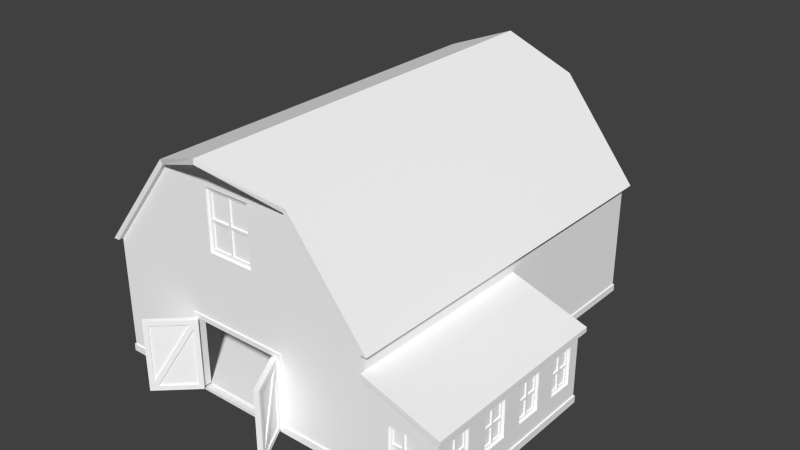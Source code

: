 # Source: Barn.blend  (saved by Blender 2.75.0; exported with 4.5.12 LTS)
import bpy
from mathutils import Matrix  # noqa: F401  (used for matrix-valued properties, if any)

bpy.ops.wm.read_factory_settings(use_empty=True)
scene = bpy.context.scene
scene.name = 'Scene'

# ---- collections
col_collection_1 = bpy.data.collections.new('Collection 1'); scene.collection.children.link(col_collection_1)

# ---- materials (node trees are filled in below, after node groups)
mat_color_000 = bpy.data.materials.new('Color_000')
mat_color_000.alpha_threshold = 0.0
mat_color_000.use_transparent_shadow = False
mat_color_000.diffuse_color = (1.0, 1.0, 1.0, 1.0)
mat_color_000.roughness = 0.5
mat_edge_color255255255255 = bpy.data.materials.new('edge_color255255255255')
mat_edge_color255255255255.alpha_threshold = 0.0
mat_edge_color255255255255.use_transparent_shadow = False
mat_edge_color255255255255.roughness = 0.5
mat_edge_color000255 = bpy.data.materials.new('edge_color000255')
mat_edge_color000255.alpha_threshold = 0.0
mat_edge_color000255.use_transparent_shadow = False
mat_edge_color000255.roughness = 0.5
mat_translucent_glass_blue = bpy.data.materials.new('Translucent_Glass_Blue')
mat_translucent_glass_blue.alpha_threshold = 0.0
mat_translucent_glass_blue.use_transparent_shadow = False
mat_translucent_glass_blue.diffuse_color = (0.4219, 0.6287, 1.0, 1.0)
mat_translucent_glass_blue.roughness = 0.5
mat_material = bpy.data.materials.new('material')
mat_material.alpha_threshold = 0.0
mat_material.use_transparent_shadow = False
mat_material.diffuse_color = (1.0, 1.0, 1.0, 1.0)
mat_material.roughness = 0.5

# ---- material node trees

# ---- world
world_world = bpy.data.worlds.new('World'); scene.world = world_world
world_world.color = (0.05088, 0.05088, 0.05088)
world_world.use_sun_shadow = False
world_world.sun_shadow_jitter_overblur = 0.0
world_world.cycles.sampling_method = 'MANUAL'
world_world.cycles.sample_map_resolution = 256

# ---- meshes
me_id15 = bpy.data.meshes.new('ID15')
me_id15.from_pydata([(159.6, 72.79, 11.81), (594.7, 129.9, 70.87), (594.7, 94.45, 70.87), (596.6, 110.2, 74.8), (594.7, 110.2, 74.8), (596.6, 110.2, 100.4), (594.7, 94.45, 74.8), (596.6, 94.45, 100.4), (594.7, 94.45, 100.4), (594.7, 129.9, 100.4), (594.7, 110.2, 100.4), (594.7, 366.1, 100.4), (594.7, 346.4, 100.4), (594.7, 330.7, 74.8), (594.7, 208.6, 70.87), (594.7, 192.9, 45.28), (594.7, 192.9, 70.87), (594.7, 208.6, 45.28), (596.6, 114.1, 100.4), (596.6, 129.9, 45.28), (596.6, 94.45, 74.8), (596.6, 133.8, 41.34), (596.6, 90.51, 104.3), (596.6, 110.2, 45.28), (600.6, 133.8, 41.34), (596.6, 90.51, 41.34), (600.6, 90.51, 41.34), (596.6, 133.8, 104.3), (600.6, 133.8, 104.3), (596.6, 129.9, 70.87), (594.7, 114.1, 70.87), (596.6, 114.1, 70.87), (594.7, 114.1, 45.28), (594.7, 129.9, 45.28), (596.6, 114.1, 45.28), (594.7, 208.6, 74.8), (594.7, 192.9, 100.4), (594.7, 173.2, 45.28), (594.7, 173.2, 70.87), (594.7, 188.9, 70.87), (594.7, 208.6, 100.4), (596.6, 208.6, 100.4), (596.6, 208.6, 74.8), (596.6, 192.9, 74.8), (594.7, 192.9, 74.8), (594.7, 188.9, 100.4), (596.6, 188.9, 74.8), (594.7, 173.2, 74.8), (594.7, 188.9, 74.8), (596.6, 173.2, 74.8), (596.6, 173.2, 100.4), (596.6, 173.2, 70.87), (596.6, 173.2, 45.28), (594.7, 188.9, 45.28), (594.7, 346.4, 70.87), (594.7, 330.7, 70.87), (596.6, 350.4, 100.4), (594.7, 350.4, 74.8), (594.7, 350.4, 100.4), (594.7, 366.1, 74.8), (596.6, 366.1, 74.8), (594.7, 173.2, 100.4), (594.7, 346.4, 74.8), (596.6, 346.4, 100.4), (594.7, 330.7, 100.4), (596.6, 208.6, 70.87), (596.6, 192.9, 45.28), (596.6, 208.6, 45.28), (596.6, 169.3, 104.3), (596.6, 188.9, 100.4), (596.6, 192.9, 100.4), (596.6, 188.9, 45.28), (596.6, 192.9, 70.87), (596.6, 169.3, 41.34), (596.6, 188.9, 70.87), (600.6, 212.6, 41.34), (600.6, 169.3, 41.34), (596.6, 212.6, 41.34), (600.6, 169.3, 104.3), (600.6, 212.6, 104.3), (596.6, 212.6, 104.3), (594.7, 330.7, 45.28), (596.6, 346.4, 45.28), (594.7, 346.4, 45.28), (596.6, 330.7, 45.28), (596.6, 330.7, 70.87), (596.6, 346.4, 70.87), (594.7, 366.1, 70.87), (594.7, 366.1, 45.28), (594.7, 287.4, 70.87), (594.7, 271.6, 70.87), (594.7, 350.4, 70.87), (596.6, 350.4, 45.28), (594.7, 350.4, 45.28), (596.6, 366.1, 70.87), (596.6, 326.7, 41.34), (600.6, 326.7, 104.3), (596.6, 326.7, 104.3), (596.6, 370.0, 104.3), (596.6, 330.7, 74.8), (596.6, 350.4, 74.8), (596.6, 366.1, 45.28), (596.6, 366.1, 100.4), (596.6, 346.4, 74.8), (596.6, 330.7, 100.4), (596.6, 350.4, 70.87), (596.6, 370.0, 41.34), (600.6, 370.0, 41.34), (600.6, 370.0, 104.3), (594.7, 287.4, 74.8), (594.7, 271.6, 74.8), (594.7, 271.6, 100.4), (596.6, 271.6, 100.4), (594.7, 287.4, 100.4), (596.6, 287.4, 100.4), (596.6, 287.4, 74.8), (596.6, 267.7, 100.4), (596.6, 251.9, 100.4), (594.7, 267.7, 74.8), (594.7, 251.9, 70.87), (594.7, 267.7, 70.87), (596.6, 251.9, 70.87), (594.7, 251.9, 45.28), (596.6, 267.7, 70.87), (594.7, 267.7, 45.28), (596.6, 251.9, 45.28), (594.7, 251.9, 74.8), (594.7, 251.9, 100.4), (594.7, 267.7, 100.4), (596.6, 287.4, 45.28), (596.6, 287.4, 70.87), (596.6, 271.6, 70.87), (594.7, 287.4, 45.28), (594.7, 271.6, 45.28), (596.6, 271.6, 45.28), (596.6, 248.0, 104.3), (600.6, 291.3, 104.3), (596.6, 267.7, 45.28), (596.6, 251.9, 74.8), (596.6, 291.3, 104.3), (596.6, 271.6, 74.8), (596.6, 267.7, 74.8), (600.6, 248.0, 104.3), (596.6, 248.0, 41.34), (600.6, 248.0, 41.34), (596.6, 291.3, 41.34), (563.2, 76.73, 41.34), (559.2, 76.73, 70.87), (539.6, 76.73, 70.87), (559.2, 76.73, 100.4), (539.6, 76.73, 100.4), (519.9, 76.73, 41.34), (563.2, 72.79, 41.34), (519.9, 76.73, 104.3), (519.9, 72.79, 104.3), (519.9, 72.79, 41.34), (563.2, 72.79, 104.3), (563.2, 76.73, 104.3), (594.7, 114.1, 100.4), (596.6, 129.9, 100.4), (594.7, 129.9, 74.8), (596.6, 114.1, 74.8), (596.6, 129.9, 74.8), (594.7, 114.1, 74.8), (543.5, 78.7, 45.28), (559.2, 76.73, 45.28), (543.5, 76.73, 45.28), (543.5, 76.73, 70.87), (559.2, 78.7, 45.28), (559.2, 78.7, 70.87), (543.5, 78.7, 70.87), (559.2, 78.7, 100.4), (543.5, 78.7, 100.4), (539.6, 78.7, 45.28), (539.6, 78.7, 100.4), (539.6, 78.7, 74.8), (539.6, 76.73, 74.8), (523.8, 76.73, 74.8), (523.8, 78.7, 100.4), (523.8, 76.73, 100.4), (523.8, 78.7, 74.8), (543.5, 76.73, 100.4), (543.5, 78.7, 74.8), (559.2, 78.7, 74.8), (559.2, 76.73, 74.8), (543.5, 76.73, 74.8), (594.7, 110.2, 45.28), (596.6, 110.2, 70.87), (596.6, 94.45, 70.87), (594.7, 110.2, 70.87), (594.7, 94.45, 45.28), (596.6, 94.45, 45.28), (523.8, 78.7, 45.28), (539.6, 76.73, 45.28), (539.6, 78.7, 70.87), (523.8, 78.7, 70.87), (523.8, 76.73, 45.28), (523.8, 76.73, 70.87), (165.4, 70.83, 3.937), (169.4, 70.83, 3.937), (285.6, 702.7, 338.6), (285.6, 698.8, 240.2), (285.6, 698.8, 338.6), (206.9, 702.7, 338.6), (212.8, 698.8, 332.7), (206.9, 698.8, 338.6), (244.3, 698.8, 287.4), (279.7, 698.8, 287.4), (244.3, 698.8, 291.3), (212.8, 698.8, 291.3), (279.7, 698.8, 291.3), (248.2, 698.8, 287.4), (285.6, 702.7, 240.2), (206.9, 702.7, 240.2), (206.9, 698.8, 240.2), (279.7, 696.8, 332.7), (279.7, 698.8, 332.7), (248.2, 698.8, 332.7), (248.2, 696.8, 332.7), (248.2, 698.8, 291.3), (248.2, 696.8, 291.3), (279.7, 696.8, 291.3), (212.8, 696.8, 291.3), (244.3, 698.8, 332.7), (244.3, 696.8, 291.3), (244.3, 696.8, 332.7), (212.8, 696.8, 332.7), (279.7, 696.8, 287.4), (248.2, 696.8, 287.4), (248.2, 698.8, 246.1), (248.2, 696.8, 246.1), (279.7, 696.8, 246.1), (279.7, 698.8, 246.1), (212.8, 696.8, 287.4), (244.3, 696.8, 287.4), (212.8, 698.8, 287.4), (212.8, 696.8, 246.1), (244.3, 696.8, 246.1), (244.3, 698.8, 246.1), (212.8, 698.8, 246.1), (212.8, 78.7, 246.1), (212.8, 76.73, 287.4), (244.3, 78.7, 287.4), (244.3, 78.7, 246.1), (212.8, 78.7, 287.4), (212.8, 76.73, 246.1), (279.7, 78.7, 332.7), (248.2, 78.7, 291.3), (248.2, 78.7, 332.7), (279.7, 78.7, 291.3), (279.7, 76.73, 332.7), (248.2, 76.73, 332.7), (248.2, 76.73, 291.3), (248.2, 76.73, 246.1), (248.2, 78.7, 287.4), (279.7, 78.7, 246.1), (248.2, 78.7, 246.1), (279.7, 76.73, 246.1), (279.7, 78.7, 287.4), (212.8, 78.7, 332.7), (212.8, 76.73, 291.3), (212.8, 76.73, 332.7), (212.8, 78.7, 291.3), (244.3, 78.7, 291.3), (244.3, 78.7, 332.7), (244.3, 76.73, 332.7), (206.9, 76.73, 240.2), (285.6, 76.73, 240.2), (206.9, 76.73, 338.6), (206.9, 72.79, 240.2), (244.3, 76.73, 287.4), (244.3, 76.73, 246.1), (279.7, 76.73, 291.3), (248.2, 76.73, 287.4), (244.3, 76.73, 291.3), (279.7, 76.73, 287.4), (285.6, 72.79, 338.6), (285.6, 72.79, 240.2), (285.6, 76.73, 338.6), (328.8, 65.89, 106.7), (327.1, 64.95, 11.81), (327.1, 64.95, 106.7), (355.2, 13.8, 11.81), (329.3, 60.89, 114.2), (359.1, 10.69, 19.32), (357.4, 9.745, 114.2), (359.1, 10.69, 114.2), (357.4, 9.745, 19.32), (354.0, 7.848, 19.32), (325.8, 59.0, 114.2), (324.1, 58.05, 114.2), (354.0, 7.848, 114.2), (352.2, 6.9, 19.32), (352.2, 6.9, 114.2), (323.6, 63.05, 11.81), (323.6, 63.05, 106.7), (351.7, 11.9, 11.81), (321.9, 62.1, 106.7), (321.9, 62.1, 11.81), (165.8, 63.1, 11.81), (167.2, 61.66, 106.7), (123.3, 23.14, 11.81), (165.8, 63.1, 106.7), (124.6, 21.71, 11.81), (119.9, 19.98, 114.2), (162.4, 59.93, 114.2), (119.9, 19.98, 19.32), (163.8, 58.5, 114.2), (163.1, 65.97, 106.7), (161.8, 67.4, 106.7), (119.2, 27.45, 11.81), (161.8, 67.4, 11.81), (163.1, 65.97, 11.81), (120.6, 26.01, 11.81), (159.8, 62.8, 114.2), (115.9, 24.28, 19.32), (158.4, 64.24, 114.2), (117.2, 22.85, 19.32), (115.9, 24.28, 114.2), (117.2, 22.85, 114.2), (600.6, 72.79, 11.81), (600.6, 326.7, 41.34), (600.6, 387.8, 11.81), (600.6, 90.51, 104.3), (600.6, 387.8, 122.0), (600.6, 291.3, 41.34), (482.5, 387.8, 161.4), (600.6, 72.79, 122.0), (608.5, 64.92, 119.4), (482.5, 64.92, 161.4), (602.6, 70.83, 11.81), (332.9, 70.83, 11.81), (482.5, 387.8, 11.81), (332.9, 72.79, 11.81), (602.6, 389.7, 11.81), (484.4, 389.7, 11.81), (206.9, 72.79, 338.6), (246.3, 72.79, 397.0), (482.5, 72.79, 161.4), (159.6, 72.79, 129.9), (482.5, 72.79, 169.3), (482.5, 395.6, 169.3), (608.5, 395.6, 119.4), (608.5, 64.92, 127.3), (482.5, 395.6, 161.4), (8.064, 70.83, 11.81), (332.9, 70.83, 129.9), (602.6, 70.83, 0.0), (8.064, 70.83, 0.0), (159.6, 70.83, 11.81), (10.03, 72.79, 11.81), (10.03, 702.7, 11.81), (10.03, 72.79, 196.0), (482.5, 702.7, 196.0), (246.3, 702.7, 397.0), (482.5, 702.7, 11.81), (359.5, 702.7, 351.7), (332.9, 72.79, 129.9), (602.6, 389.7, 0.0), (484.4, 704.7, 11.81), (484.4, 389.7, 0.0), (8.064, 704.7, 11.81), (8.064, 704.7, 0.0), (133.0, 64.92, 351.7), (133.0, 72.79, 351.7), (359.5, 72.79, 351.7), (482.5, 64.92, 196.0), (359.5, 64.92, 351.7), (159.6, 70.83, 129.9), (482.5, 387.8, 169.3), (608.5, 395.6, 127.3), (482.5, 64.92, 169.3), (482.5, 72.79, 196.0), (484.4, 704.7, 0.0), (0.0, 710.6, 196.0), (10.03, 702.7, 196.0), (10.03, 64.92, 196.0), (0.0, 64.92, 196.0), (482.5, 710.6, 196.0), (246.3, 710.6, 397.0), (359.5, 710.6, 351.7), (133.0, 702.7, 351.7), (128.1, 64.92, 358.3), (246.3, 25.55, 397.0), (492.5, 64.92, 196.0), (133.0, 710.6, 351.7), (246.3, 710.6, 405.5), (10.03, 710.6, 196.0), (128.1, 710.6, 358.3), (364.4, 710.6, 358.3), (492.5, 710.6, 196.0), (246.3, 25.55, 405.5), (364.4, 64.92, 358.3), (110.1, 18.89, 122.0), (110.1, 18.89, 3.937), (115.5, 13.15, 3.937), (121.2, 18.54, 19.32), (115.5, 13.15, 122.0), (172.9, 67.05, 122.0), (121.2, 18.54, 114.2), (167.2, 61.66, 11.81), (167.5, 72.79, 3.937), (172.9, 67.05, 3.937), (325.0, 72.79, 122.0), (325.0, 84.6, 122.0), (321.4, 70.83, 122.0), (21.84, 84.6, 3.937), (321.4, 70.83, 3.937), (470.7, 84.6, 3.937), (325.0, 84.6, 3.937), (325.0, 72.79, 3.937), (167.5, 72.79, 11.81), (167.5, 72.79, 122.0), (318.1, 69.0, 3.937), (167.5, 84.6, 122.0), (326.1, 70.83, 3.937), (470.7, 690.9, 3.937), (470.7, 690.9, 200.8), (21.84, 690.9, 3.937), (21.84, 84.6, 200.8), (356.0, 7.629e-06, 3.937), (350.0, 10.95, 11.81), (318.1, 69.0, 122.0), (326.1, 70.83, 122.0), (470.7, 84.6, 200.8), (21.84, 690.9, 200.8), (331.0, 61.84, 114.2), (362.9, 3.793, 122.0), (328.8, 65.89, 11.81), (362.9, 3.793, 3.937), (356.9, 14.74, 11.81), (356.0, 7.629e-06, 122.0), (169.4, 84.6, 3.937), (321.4, 84.6, 3.937), (167.5, 70.83, 3.937), (167.5, 84.6, 3.937), (165.4, 70.83, 11.81), (165.4, 70.83, 122.0)], [(0, 411), (432, 433), (435, 432), (436, 411), (198, 401), (199, 432), (199, 434), (433, 409), (300, 308)], [(367, 365, 372, 366), (87, 91, 93, 88), (55, 54, 86, 85), (91, 87, 94, 105), (54, 55, 81, 83), (355, 359, 361, 351), (362, 361, 359, 373), (12, 64, 13, 62), (58, 57, 59, 11), (348, 345, 361, 362), (350, 351, 361, 345), (364, 337, 391, 382), (367, 383, 337, 365), (383, 367, 392, 391), (390, 353, 378), (353, 390, 372), (372, 390, 366), (366, 390, 384), (376, 387, 375), (376, 375, 352), (378, 353, 356, 380), (378, 380, 389, 390), (385, 388, 386, 379), (385, 379, 354, 381), (385, 381, 375, 387), (374, 388, 385, 387), (366, 384, 392, 367), (391, 382, 363, 383), (376, 363, 382, 377), (379, 380, 356, 354), (379, 386, 389, 380), (364, 363, 376, 352), (386, 391, 392, 389), (384, 390, 389, 392), (388, 374, 377, 382), (382, 391, 386, 388), (351, 350, 352, 375), (351, 375, 353, 355), (375, 352, 376, 377, 374, 387), (362, 373, 360, 358, 347, 348), (345, 349, 436), (350, 345, 436, 0), (193, 148, 194, 173), (167, 166, 164, 170), (167, 170, 169, 147), (405, 437, 412, 414, 404, 403), (165, 168, 169, 147), (368, 437, 405, 423, 346), (349, 436, 437, 368), (166, 164, 168, 165), (184, 183, 182, 185), (184, 149, 171, 183), (172, 182, 183, 171), (311, 309, 437, 436), (309, 316, 437), (197, 196, 192, 195), (197, 195, 194, 148), (195, 192, 173, 194), (196, 193, 173, 192), (398, 412, 437, 393, 397), (318, 393, 437, 316), (201, 202, 200, 212), (210, 221, 215, 216), (218, 217, 219, 220), (210, 221, 220, 219), (209, 208, 224, 222), (208, 224, 225, 223), (209, 204, 226, 222), (204, 223, 225, 226), (218, 217, 216, 215), (263, 262, 260, 274), (252, 272, 249, 247), (265, 261, 259, 264), (261, 260, 262, 259), (252, 247, 248, 251), (249, 246, 248, 247), (259, 262, 263, 264), (265, 264, 263, 274), (198, 199, 407), (406, 408, 416, 418), (412, 411, 401), (406, 418, 425, 419), (416, 408, 424, 417), (418, 416, 417, 425), (419, 425, 417, 424), (213, 212, 353, 375), (375, 381, 203, 213), (203, 381, 354, 356, 200), (212, 200, 356, 353), (222, 226, 225, 224), (215, 221, 220, 218), (228, 227, 231, 230), (211, 229, 230, 228), (227, 228, 211, 207), (232, 231, 227, 207), (237, 234, 206, 238), (206, 234, 233, 235), (239, 235, 233, 236), (238, 237, 236, 239), (237, 236, 233, 234), (229, 238, 206, 211), (217, 219, 208, 223), (211, 219, 210, 207), (209, 208, 206, 235), (208, 219, 211, 206), (239, 238, 229, 232, 201, 214), (239, 214, 205, 204, 209, 235), (202, 201, 232, 207, 210, 216), (202, 216, 217, 223, 204, 205), (205, 203, 200, 202), (214, 213, 203, 205), (212, 213, 214, 201), (57, 59, 60, 100), (62, 13, 99, 103), (12, 63, 104, 64), (58, 11, 102, 56), (58, 56, 100, 57), (62, 103, 63, 12), (13, 64, 104, 99), (11, 59, 60, 102), (88, 101, 94, 87), (93, 91, 105, 92), (83, 82, 86, 54), (81, 55, 85, 84), (83, 81, 84, 82), (88, 93, 92, 101), (105, 86, 82, 92), (85, 86, 103, 99), (94, 60, 100, 105), (100, 56, 63, 103), (86, 105, 100, 103), (99, 104, 97, 95, 84, 85), (102, 98, 97, 104, 63, 56), (94, 101, 106, 98, 102, 60), (92, 82, 84, 95, 106, 101), (107, 106, 95, 321), (98, 106, 107, 108), (97, 98, 108, 96), (96, 321, 95, 97), (111, 110, 109, 113), (110, 111, 112, 140), (113, 114, 112, 111), (109, 115, 114, 113), (109, 115, 140, 110), (132, 129, 130, 89), (89, 130, 131, 90), (89, 90, 133, 132), (132, 133, 134, 129), (133, 90, 131, 134), (119, 120, 123, 121), (120, 119, 122, 124), (124, 122, 125, 137), (124, 137, 123, 120), (122, 119, 121, 125), (118, 141, 138, 126), (126, 127, 117, 138), (128, 116, 117, 127), (128, 118, 141, 116), (126, 118, 128, 127), (138, 121, 123, 141), (115, 140, 131, 130), (140, 112, 116, 141), (137, 134, 131, 123), (123, 131, 140, 141), (114, 115, 130, 129, 145, 139), (114, 139, 135, 117, 116, 112), (117, 135, 143, 125, 121, 138), (125, 143, 145, 129, 134, 137), (143, 144, 325, 145), (143, 135, 142, 144), (135, 139, 136, 142), (145, 325, 136, 139), (47, 48, 45, 61), (45, 69, 50, 61), (47, 49, 46, 48), (47, 61, 50, 49), (48, 45, 69, 46), (44, 36, 70, 43), (40, 41, 70, 36), (35, 42, 41, 40), (40, 36, 44, 35), (35, 44, 43, 42), (16, 15, 17, 14), (17, 15, 66, 67), (16, 14, 65, 72), (15, 16, 72, 66), (17, 14, 65, 67), (53, 71, 74, 39), (37, 38, 51, 52), (38, 39, 74, 51), (53, 37, 52, 71), (38, 37, 53, 39), (49, 51, 74, 46), (43, 72, 65, 42), (43, 70, 69, 46), (71, 66, 72, 74), (74, 72, 43, 46), (52, 51, 49, 50, 68, 73), (41, 42, 65, 67, 77, 80), (41, 80, 68, 50, 69, 70), (52, 73, 77, 67, 66, 71), (75, 77, 73, 76), (73, 68, 78, 76), (78, 68, 80, 79), (75, 79, 80, 77), (4, 10, 8, 6), (7, 8, 10, 5), (3, 20, 6, 4), (3, 5, 10, 4), (7, 20, 6, 8), (190, 2, 188, 191), (2, 189, 187, 188), (189, 2, 190, 186), (190, 191, 23, 186), (186, 23, 187, 189), (30, 31, 34, 32), (1, 30, 32, 33), (33, 19, 29, 1), (30, 1, 29, 31), (32, 34, 19, 33), (161, 163, 160, 162), (9, 159, 18, 158), (163, 158, 18, 161), (9, 158, 163, 160), (9, 160, 162, 159), (20, 188, 187, 3), (161, 31, 29, 162), (3, 161, 18, 5), (34, 31, 187, 23), (187, 31, 161, 3), (7, 22, 25, 191, 188, 20), (7, 5, 18, 159, 27, 22), (21, 27, 159, 162, 29, 19), (25, 21, 19, 34, 23, 191), (21, 25, 26, 24), (25, 22, 323, 26), (323, 22, 27, 28), (24, 28, 27, 21), (320, 330, 334, 322), (347, 358, 334, 330), (335, 334, 358, 360), (335, 334, 322, 332), (322, 332, 326, 324), (326, 344, 342, 324), (328, 327, 324, 342), (24, 76, 78, 28), (75, 144, 142, 79), (321, 96, 136, 325), (324, 108, 107, 322), (320, 26, 323, 327), (75, 76, 24, 26, 320, 322, 107, 321, 325, 144), (324, 327, 323, 28, 78, 79, 142, 136, 96, 108), (328, 329, 338, 327), (329, 328, 343, 371), (342, 370, 343, 328), (371, 340, 338, 329), (340, 371, 343, 370, 341, 369), (344, 341, 370, 342), (306, 305, 304), (301, 299, 302), (303, 301, 302, 300), (399, 304, 305, 307), (332, 355, 353, 372, 340, 369, 341, 344, 326), (185, 182, 172, 181), (414, 412, 401, 435), (409, 410, 403, 404), (405, 403, 423), (431, 427, 423, 422), (427, 431, 420, 429), (399, 396, 306, 304), (306, 396, 307, 305), (299, 301, 303, 400), (400, 300, 302, 299), (303, 300, 307, 396), (402, 400, 303, 395), (303, 396, 395), (399, 397, 395, 396), (307, 398, 397, 399), (300, 398, 307), (400, 402, 398, 300), (393, 394, 395, 397), (181, 172, 171, 149), (319, 318, 316, 314), (317, 319, 314), (319, 317, 315, 318), (315, 317, 314, 316), (310, 313, 308, 309), (313, 308, 312), (313, 312, 311, 310), (309, 311, 312, 308), (310, 315, 316, 309), (393, 318, 315, 394), (178, 174, 150, 179), (178, 179, 177, 180), (180, 175, 174, 178), (310, 311, 198, 394), (198, 311, 436), (315, 310, 394), (294, 296, 295), (289, 288, 291), (288, 292, 293, 291), (289, 291, 293, 290), (290, 292, 288, 289), (296, 421, 297, 295), (294, 295, 297, 298), (294, 298, 421, 296), (292, 290, 297, 421), (290, 293, 431, 422), (293, 292, 420, 431), (298, 413, 420, 421), (421, 420, 292), (298, 297, 422, 413), (297, 290, 422), (284, 426, 283, 287), (286, 285, 283, 426), (285, 286, 284, 287), (287, 283, 285), (282, 280, 281), (279, 430, 282, 281), (428, 280, 282, 430), (428, 279, 281, 280), (430, 279, 426, 284), (429, 284, 286, 427), (428, 430, 429, 415, 410), (284, 429, 430), (286, 426, 403, 423, 427), (428, 410, 403, 279), (426, 279, 403), (176, 175, 174, 150), (423, 405, 422), (346, 423, 415, 331), (410, 415, 407), (348, 347, 415, 407, 198), (348, 198, 436, 349, 345), (177, 180, 175, 176), (339, 0, 349, 368), (368, 346, 357, 339), (331, 333, 357, 346), (330, 320, 333, 331), (331, 415, 347, 330), (403, 422, 413, 407, 410), (402, 199, 401, 412, 398), (419, 406, 435, 414), (408, 409, 404, 424), (424, 419, 414, 404), (350, 0, 339, 352), (164, 168, 169, 170), (167, 147, 184, 185), (185, 181, 150, 176), (176, 177, 197, 148), (148, 193, 166, 167), (167, 185, 176, 148), (196, 197, 177, 179, 153, 151), (146, 165, 166, 193, 196, 151), (157, 149, 184, 147, 165, 146), (150, 181, 149, 157, 153, 179), (153, 157, 156, 154), (153, 154, 155, 151), (151, 155, 152, 146), (146, 152, 156, 157), (320, 327, 156, 152), (333, 320, 152, 155), (357, 333, 155, 154), (338, 357, 154, 156, 327), (372, 357, 338, 340), (357, 372, 352, 339), (364, 352, 269, 336), (277, 269, 352, 372), (276, 277, 372, 365), (337, 364, 336, 276, 365), (272, 250, 246, 249), (250, 251, 248, 246), (265, 274, 252, 251), (274, 260, 241, 270), (244, 240, 243, 242), (245, 240, 244, 241), (241, 244, 242, 270), (271, 270, 242, 243), (245, 271, 243, 240), (255, 257, 253, 256), (275, 273, 254, 258), (273, 253, 256, 254), (275, 258, 255, 257), (256, 255, 258, 254), (270, 271, 253, 273), (252, 273, 275, 272), (252, 274, 270, 273), (250, 272, 275, 257, 267, 278), (245, 266, 267, 257, 253, 271), (251, 250, 278, 268, 261, 265), (268, 278, 276, 336), (276, 278, 267, 277), (267, 266, 269, 277), (268, 336, 269, 266), (245, 241, 260, 261, 268, 266), (373, 359, 335, 360), (332, 335, 359, 355), (394, 198, 199, 402, 395), (413, 407, 415, 429, 420)])
me_id15.polygons.foreach_set('material_index', [0, 0, 0, 0, 0, 0, 0, 0, 0, 0, 0, 0, 0, 0, 0, 0, 0, 0, 0, 0, 0, 0, 0, 0, 0, 0, 0, 0, 0, 0, 0, 0, 0, 0, 0, 0, 0, 0, 0, 0, 0, 0, 0, 0, 0, 0, 0, 0, 0, 0, 0, 0, 0, 0, 0, 0, 0, 0, 0, 0, 0, 0, 0, 0, 0, 0, 0, 0, 0, 0, 0, 0, 0, 0, 0, 0, 0, 0, 0, 0, 0, 0, 0, 0, 0, 0, 0, 0, 0, 0, 0, 0, 0, 0, 0, 0, 0, 0, 0, 0, 0, 0, 0, 0, 0, 0, 0, 0, 0, 0, 0, 0, 0, 0, 0, 0, 0, 0, 0, 0, 0, 0, 0, 0, 0, 0, 0, 0, 0, 0, 0, 0, 0, 0, 0, 0, 0, 0, 0, 0, 0, 0, 0, 0, 0, 0, 0, 0, 0, 0, 0, 0, 0, 0, 0, 0, 0, 0, 0, 0, 0, 0, 0, 0, 0, 0, 0, 0, 0, 0, 0, 0, 0, 0, 0, 0, 0, 0, 0, 0, 0, 0, 0, 0, 0, 0, 0, 0, 0, 0, 0, 0, 0, 0, 0, 0, 0, 0, 0, 0, 0, 0, 0, 0, 0, 0, 0, 0, 0, 0, 0, 0, 0, 0, 0, 0, 0, 0, 0, 0, 0, 0, 0, 0, 0, 0, 0, 0, 0, 0, 0, 0, 0, 0, 0, 0, 0, 0, 0, 0, 0, 0, 0, 0, 0, 0, 0, 0, 0, 0, 0, 0, 0, 0, 0, 0, 0, 0, 0, 0, 0, 0, 4, 0, 0, 0, 0, 0, 0, 0, 0, 0, 0, 0, 0, 0, 0, 0, 0, 0, 0, 0, 0, 0, 0, 0, 0, 0, 0, 0, 0, 0, 0, 0, 0, 0, 0, 0, 0, 0, 0, 0, 0, 0, 0, 0, 0, 0, 0, 0, 0, 0, 0, 0, 0, 0, 0, 0, 0, 0, 0, 0, 0, 0, 0, 0, 0, 0, 0, 0, 0, 0, 0, 0, 0, 0, 0, 0, 0, 0, 0, 0, 0, 0, 0, 0, 0, 0, 0, 0, 0, 0, 0, 0, 0, 0, 0, 0, 0, 0, 0, 0, 0, 0, 0, 0, 0, 0, 0, 0, 0, 0, 0, 0, 0, 0, 0, 0, 0, 0, 0, 0, 0, 0, 0, 0, 0, 0, 0, 0, 0, 0, 0, 0, 0, 0, 0, 0, 0])
_uv = me_id15.uv_layers.new(name='Explode fade')
_uv.uv.foreach_set('vector', [0.1852, 0.2017, 0.1876, 0.2014, 0.2005, 0.2514, 0.1984, 0.2514, 0.4194, 0.4273, 0.4183, 0.3997, 0.4607, 0.3908, 0.4659, 0.4215, 0.4093, 0.3603, 0.4142, 0.3873, 0.412, 0.3909, 0.4041, 0.3582, 0.4183, 0.3997, 0.4194, 0.4273, 0.4166, 0.4306, 0.4136, 0.3973, 0.4142, 0.3873, 0.4093, 0.3603, 0.452, 0.3487, 0.4559, 0.3741, 0.1142, 0.03462, 0.1136, 0.0358, 0.04177, 0.04164, 0.04027, 0.04002, 0.04328, 0.04357, 0.04177, 0.04164, 0.1136, 0.0358, 0.1124, 0.03816, 0.3646, 0.3918, 0.3611, 0.3719, 0.3943, 0.3645, 0.3996, 0.3882, 0.3671, 0.405, 0.4024, 0.4014, 0.4052, 0.4289, 0.3682, 0.4309, 0.03207, 0.1124, 0.0304, 0.1129, 0.04177, 0.04164, 0.04328, 0.04357, 0.02946, 0.1133, 0.04027, 0.04002, 0.04177, 0.04164, 0.0304, 0.1129, 0.2803, 0.1327, 0.3333, 0.1327, 0.335, 0.1534, 0.2794, 0.1375, 0.1852, 0.2017, 0.1756, 0.1647, 0.1884, 0.1651, 0.1876, 0.2014, 0.1756, 0.1647, 0.1852, 0.2017, 0.1829, 0.2023, 0.1732, 0.1647, 0.3561, 0.2546, 0.353, 0.2517, 0.3551, 0.2516, 0.353, 0.2517, 0.3561, 0.2546, 0.2005, 0.2514, 0.2005, 0.2514, 0.3561, 0.2546, 0.1984, 0.2514, 0.1984, 0.2514, 0.3561, 0.2546, 0.1971, 0.2541, 0.1545, 0.03924, 0.3054, 0.04046, 0.1545, 0.04187, 0.1545, 0.04217, 0.3036, 0.04338, 0.1545, 0.04477, 0.3551, 0.2516, 0.353, 0.2517, 0.3672, 0.2016, 0.3693, 0.202, 0.3551, 0.2516, 0.3693, 0.202, 0.3716, 0.2025, 0.3561, 0.2546, 0.3686, 0.1287, 0.3707, 0.1283, 0.3754, 0.1652, 0.373, 0.1652, 0.3686, 0.1287, 0.373, 0.1652, 0.3707, 0.1652, 0.3665, 0.1292, 0.3686, 0.1287, 0.3665, 0.1292, 0.3532, 0.08388, 0.3552, 0.08395, 0.3561, 0.0812, 0.3707, 0.1283, 0.3686, 0.1287, 0.3552, 0.08395, 0.1984, 0.2514, 0.1971, 0.2541, 0.1829, 0.2023, 0.1852, 0.2017, 0.1732, 0.1647, 0.1848, 0.1295, 0.1869, 0.1302, 0.1756, 0.1647, 0.2026, 0.08392, 0.1869, 0.1302, 0.1848, 0.1295, 0.2017, 0.0812, 0.373, 0.1652, 0.3693, 0.202, 0.3672, 0.2016, 0.3707, 0.1652, 0.373, 0.1652, 0.3754, 0.1652, 0.3716, 0.2025, 0.3693, 0.202, 0.189, 0.1305, 0.1869, 0.1302, 0.2026, 0.08392, 0.2044, 0.08397, 0.9789, 0.1673, 0.6811, 0.1673, 0.6982, 0.112, 0.9789, 0.112, 0.6982, 0.0221, 0.9789, 0.0221, 0.9789, 0.112, 0.6982, 0.112, 0.9789, 0.2226, 0.9789, 0.3125, 0.6982, 0.3125, 0.6982, 0.2226, 0.6982, 0.2226, 0.6811, 0.1673, 0.9789, 0.1673, 0.9789, 0.2226, 0.03471, 0.5468, 0.409, 0.5468, 0.409, 0.6562, 0.03471, 0.6562, 0.4438, 0.9673, 0.4443, 0.8716, 0.6897, 0.8728, 0.6892, 0.9684, 0.3532, 0.08384, 0.2044, 0.08393, 0.2026, 0.08392, 0.2017, 0.0812, 0.3561, 0.0812, 0.3552, 0.08395, 0.6661, 0.02714, 0.6591, 0.1159, 0.6004, 0.1113, 0.5986, 0.1333, 0.5392, 0.1286, 0.548, 0.01778, 0.0304, 0.1129, 0.04394, 0.12, 0.06682, 0.1332, 0.02946, 0.1133, 0.0304, 0.1129, 0.06682, 0.1332, 0.06405, 0.1327, 0.1684, 0.4369, 0.1204, 0.4492, 0.124, 0.4436, 0.1637, 0.4348, 0.1211, 0.4559, 0.1704, 0.4445, 0.1677, 0.4497, 0.1245, 0.4581, 0.1211, 0.4559, 0.1245, 0.4581, 0.129, 0.4848, 0.1246, 0.4902, 0.05854, 0.1546, 0.05831, 0.1547, 0.05837, 0.1547, 0.05839, 0.1547, 0.05849, 0.1546, 0.05851, 0.1546, 0.1802, 0.4834, 0.1738, 0.4805, 0.129, 0.4848, 0.1246, 0.4902, 0.08588, 0.1142, 0.08595, 0.1142, 0.08624, 0.1142, 0.08651, 0.1143, 0.08655, 0.1149, 0.05786, 0.1534, 0.05793, 0.1534, 0.05831, 0.1547, 0.05826, 0.1548, 0.1704, 0.4445, 0.1677, 0.4497, 0.1738, 0.4805, 0.1802, 0.4834, 0.1162, 0.4912, 0.1131, 0.4889, 0.1097, 0.4605, 0.1142, 0.4569, 0.1162, 0.4912, 0.07157, 0.4972, 0.07615, 0.4922, 0.1131, 0.4889, 0.07254, 0.4654, 0.1097, 0.4605, 0.1131, 0.4889, 0.07615, 0.4922, 0.1868, 0.2749, 0.1219, 0.2746, 0.1124, 0.271, 0.187, 0.2723, 0.1219, 0.2746, 0.1169, 0.2768, 0.1124, 0.271, 0.1131, 0.417, 0.161, 0.4059, 0.1588, 0.4108, 0.1166, 0.4191, 0.1131, 0.417, 0.1166, 0.4191, 0.124, 0.4436, 0.1204, 0.4492, 0.1166, 0.4191, 0.1588, 0.4108, 0.1637, 0.4348, 0.124, 0.4436, 0.161, 0.4059, 0.1684, 0.4369, 0.1637, 0.4348, 0.1588, 0.4108, 0.05825, 0.1545, 0.05837, 0.1547, 0.05831, 0.1547, 0.05679, 0.1559, 0.05667, 0.1557, 0.1093, 0.3266, 0.1044, 0.3307, 0.1124, 0.271, 0.1169, 0.2768, 0.7857, 0.4398, 0.6399, 0.4335, 0.6335, 0.4271, 0.7921, 0.4321, 0.7166, 0.4458, 0.714, 0.4482, 0.6513, 0.4471, 0.6487, 0.4434, 0.6526, 0.488, 0.649, 0.4915, 0.7155, 0.4982, 0.7118, 0.4951, 0.7166, 0.4458, 0.714, 0.4482, 0.7118, 0.4951, 0.7155, 0.4982, 0.7076, 0.5586, 0.7154, 0.5033, 0.7109, 0.5058, 0.7055, 0.5563, 0.7154, 0.5033, 0.7109, 0.5058, 0.6532, 0.5026, 0.6488, 0.4983, 0.7076, 0.5586, 0.6482, 0.5577, 0.6513, 0.5543, 0.7055, 0.5563, 0.6482, 0.5577, 0.6488, 0.4983, 0.6532, 0.5026, 0.6513, 0.5543, 0.6526, 0.488, 0.649, 0.4915, 0.6487, 0.4434, 0.6513, 0.4471, 0.888, 0.4496, 0.8887, 0.3987, 0.8918, 0.3947, 0.8924, 0.4536, 0.8926, 0.4587, 0.8895, 0.5072, 0.8863, 0.5049, 0.8901, 0.4611, 0.8277, 0.4529, 0.8181, 0.3929, 0.8231, 0.3961, 0.83, 0.4504, 0.8181, 0.3929, 0.8918, 0.3947, 0.8887, 0.3987, 0.8231, 0.3961, 0.8926, 0.4587, 0.8901, 0.4611, 0.833, 0.4632, 0.8288, 0.4595, 0.8863, 0.5049, 0.8366, 0.5051, 0.833, 0.4632, 0.8901, 0.4611, 0.8231, 0.3961, 0.8887, 0.3987, 0.888, 0.4496, 0.83, 0.4504, 0.8277, 0.4529, 0.83, 0.4504, 0.888, 0.4496, 0.8924, 0.4536, 0.08672, 0.1179, 0.08666, 0.1178, 0.0866, 0.1177, 0.0584, 0.1547, 0.05839, 0.1546, 0.05842, 0.1546, 0.05842, 0.1546, 0.2654, 0.232, 0.2173, 0.1889, 0.218, 0.1881, 0.0584, 0.1547, 0.05842, 0.1546, 0.05843, 0.1546, 0.0584, 0.1547, 0.05842, 0.1546, 0.05839, 0.1546, 0.05844, 0.1546, 0.05843, 0.1546, 0.05842, 0.1546, 0.05842, 0.1546, 0.05843, 0.1546, 0.05843, 0.1546, 0.0584, 0.1547, 0.05843, 0.1546, 0.05843, 0.1546, 0.05844, 0.1546, 0.5466, 0.8492, 0.5875, 0.8493, 0.6897, 0.8728, 0.4443, 0.8716, 0.4443, 0.8716, 0.5085, 0.791, 0.5469, 0.798, 0.5466, 0.8492, 0.5469, 0.798, 0.5085, 0.791, 0.5675, 0.7678, 0.6262, 0.7916, 0.5878, 0.7982, 0.5875, 0.8493, 0.5878, 0.7982, 0.6262, 0.7916, 0.6897, 0.8728, 0.7055, 0.5563, 0.6513, 0.5543, 0.6532, 0.5026, 0.7109, 0.5058, 0.6513, 0.4471, 0.714, 0.4482, 0.7118, 0.4951, 0.6526, 0.488, 0.7232, 0.4959, 0.7279, 0.4496, 0.7781, 0.448, 0.7793, 0.4874, 0.7206, 0.4986, 0.7831, 0.4907, 0.7793, 0.4874, 0.7232, 0.4959, 0.7279, 0.4496, 0.7232, 0.4959, 0.7206, 0.4986, 0.7242, 0.4461, 0.78, 0.4459, 0.7781, 0.448, 0.7279, 0.4496, 0.7242, 0.4461, 0.781, 0.501, 0.7232, 0.506, 0.7208, 0.5038, 0.7838, 0.497, 0.7208, 0.5038, 0.7232, 0.506, 0.7202, 0.5546, 0.7155, 0.5589, 0.7909, 0.5604, 0.7155, 0.5589, 0.7202, 0.5546, 0.7859, 0.5572, 0.7838, 0.497, 0.781, 0.501, 0.7859, 0.5572, 0.7909, 0.5604, 0.781, 0.501, 0.7859, 0.5572, 0.7202, 0.5546, 0.7232, 0.506, 0.7831, 0.4907, 0.7838, 0.497, 0.7208, 0.5038, 0.7206, 0.4986, 0.649, 0.4915, 0.7155, 0.4982, 0.7154, 0.5033, 0.6488, 0.4983, 0.7206, 0.4986, 0.7155, 0.4982, 0.7166, 0.4458, 0.7242, 0.4461, 0.7076, 0.5586, 0.7154, 0.5033, 0.7208, 0.5038, 0.7155, 0.5589, 0.7154, 0.5033, 0.7155, 0.4982, 0.7206, 0.4986, 0.7208, 0.5038, 0.7909, 0.5604, 0.7838, 0.497, 0.7831, 0.4907, 0.78, 0.4459, 0.7857, 0.4398, 0.8054, 0.5736, 0.7909, 0.5604, 0.8054, 0.5736, 0.6375, 0.5665, 0.6482, 0.5577, 0.7076, 0.5586, 0.7155, 0.5589, 0.6399, 0.4335, 0.7857, 0.4398, 0.78, 0.4459, 0.7242, 0.4461, 0.7166, 0.4458, 0.6487, 0.4434, 0.6399, 0.4335, 0.6487, 0.4434, 0.649, 0.4915, 0.6488, 0.4983, 0.6482, 0.5577, 0.6375, 0.5665, 0.6375, 0.5665, 0.6284, 0.5736, 0.6335, 0.4271, 0.6399, 0.4335, 0.8054, 0.5736, 0.8168, 0.5837, 0.6284, 0.5736, 0.6375, 0.5665, 0.7921, 0.4321, 0.8168, 0.5837, 0.8054, 0.5736, 0.7857, 0.4398, 0.4024, 0.4014, 0.4052, 0.4289, 0.4081, 0.4313, 0.4067, 0.3981, 0.3996, 0.3882, 0.3943, 0.3645, 0.3963, 0.3604, 0.4055, 0.392, 0.3646, 0.3918, 0.3615, 0.3947, 0.3585, 0.3702, 0.3611, 0.3719, 0.3671, 0.405, 0.3682, 0.4309, 0.3651, 0.4351, 0.3621, 0.4013, 0.3671, 0.405, 0.3621, 0.4013, 0.4067, 0.3981, 0.4024, 0.4014, 0.3996, 0.3882, 0.4055, 0.392, 0.3615, 0.3947, 0.3646, 0.3918, 0.3943, 0.3645, 0.3611, 0.3719, 0.3585, 0.3702, 0.3963, 0.3604, 0.3682, 0.4309, 0.4052, 0.4289, 0.4081, 0.4313, 0.3651, 0.4351, 0.4659, 0.4215, 0.4731, 0.4263, 0.4166, 0.4306, 0.4194, 0.4273, 0.4607, 0.3908, 0.4183, 0.3997, 0.4136, 0.3973, 0.4635, 0.3855, 0.4559, 0.3741, 0.4616, 0.3775, 0.412, 0.3909, 0.4142, 0.3873, 0.452, 0.3487, 0.4093, 0.3603, 0.4041, 0.3582, 0.4544, 0.3434, 0.4559, 0.3741, 0.452, 0.3487, 0.4544, 0.3434, 0.4616, 0.3775, 0.4659, 0.4215, 0.4607, 0.3908, 0.4635, 0.3855, 0.4731, 0.4263, 0.4136, 0.3973, 0.412, 0.3909, 0.4616, 0.3775, 0.4635, 0.3855, 0.4041, 0.3582, 0.412, 0.3909, 0.4055, 0.392, 0.3963, 0.3604, 0.4166, 0.4306, 0.4081, 0.4313, 0.4067, 0.3981, 0.4136, 0.3973, 0.4067, 0.3981, 0.3621, 0.4013, 0.3615, 0.3947, 0.4055, 0.392, 0.412, 0.3909, 0.4136, 0.3973, 0.4067, 0.3981, 0.4055, 0.392, 0.3963, 0.3604, 0.3585, 0.3702, 0.3531, 0.3666, 0.4603, 0.3333, 0.4544, 0.3434, 0.4041, 0.3582, 0.3651, 0.4351, 0.358, 0.4424, 0.3531, 0.3666, 0.3585, 0.3702, 0.3615, 0.3947, 0.3621, 0.4013, 0.4166, 0.4306, 0.4731, 0.4263, 0.4873, 0.4358, 0.358, 0.4424, 0.3651, 0.4351, 0.4081, 0.4313, 0.4635, 0.3855, 0.4616, 0.3775, 0.4544, 0.3434, 0.4603, 0.3333, 0.4873, 0.4358, 0.4731, 0.4263, 0.4993, 0.4437, 0.4873, 0.4358, 0.4603, 0.3333, 0.4708, 0.3185, 0.358, 0.4424, 0.4873, 0.4358, 0.4993, 0.4437, 0.3508, 0.4536, 0.3531, 0.3666, 0.358, 0.4424, 0.3508, 0.4536, 0.3431, 0.3611, 0.3431, 0.3611, 0.4708, 0.3185, 0.4603, 0.3333, 0.3531, 0.3666, 0.4727, 0.555, 0.512, 0.548, 0.5149, 0.5753, 0.4786, 0.5818, 0.512, 0.548, 0.4727, 0.555, 0.4695, 0.553, 0.5149, 0.543, 0.4786, 0.5818, 0.4747, 0.5856, 0.4695, 0.553, 0.4727, 0.555, 0.5149, 0.5753, 0.5202, 0.5787, 0.4747, 0.5856, 0.4786, 0.5818, 0.5149, 0.5753, 0.5202, 0.5787, 0.5149, 0.543, 0.512, 0.548, 0.5788, 0.5651, 0.5853, 0.5695, 0.5288, 0.5775, 0.5329, 0.5733, 0.5329, 0.5733, 0.5288, 0.5775, 0.5224, 0.5421, 0.5263, 0.5447, 0.5329, 0.5733, 0.5263, 0.5447, 0.5745, 0.5368, 0.5788, 0.5651, 0.5788, 0.5651, 0.5745, 0.5368, 0.5773, 0.5315, 0.5853, 0.5695, 0.5745, 0.5368, 0.5263, 0.5447, 0.5224, 0.5421, 0.5773, 0.5315, 0.5167, 0.5026, 0.5227, 0.5313, 0.5204, 0.5351, 0.5111, 0.5006, 0.5227, 0.5313, 0.5167, 0.5026, 0.5643, 0.4851, 0.5688, 0.5186, 0.5688, 0.5186, 0.5643, 0.4851, 0.5674, 0.4781, 0.5757, 0.5226, 0.5688, 0.5186, 0.5757, 0.5226, 0.5204, 0.5351, 0.5227, 0.5313, 0.5643, 0.4851, 0.5167, 0.5026, 0.5111, 0.5006, 0.5674, 0.4781, 0.5079, 0.5347, 0.5133, 0.5366, 0.5029, 0.5038, 0.501, 0.5086, 0.501, 0.5086, 0.4656, 0.52, 0.4627, 0.5185, 0.5029, 0.5038, 0.4714, 0.5412, 0.4683, 0.5459, 0.4627, 0.5185, 0.4656, 0.52, 0.4714, 0.5412, 0.5079, 0.5347, 0.5133, 0.5366, 0.4683, 0.5459, 0.501, 0.5086, 0.5079, 0.5347, 0.4714, 0.5412, 0.4656, 0.52, 0.5029, 0.5038, 0.5111, 0.5006, 0.5204, 0.5351, 0.5133, 0.5366, 0.5202, 0.5787, 0.5149, 0.543, 0.5224, 0.5421, 0.5288, 0.5775, 0.5149, 0.543, 0.4695, 0.553, 0.4683, 0.5459, 0.5133, 0.5366, 0.5757, 0.5226, 0.5773, 0.5315, 0.5224, 0.5421, 0.5204, 0.5351, 0.5204, 0.5351, 0.5224, 0.5421, 0.5149, 0.543, 0.5133, 0.5366, 0.4747, 0.5856, 0.5202, 0.5787, 0.5288, 0.5775, 0.5853, 0.5695, 0.5961, 0.5773, 0.4679, 0.5939, 0.4747, 0.5856, 0.4679, 0.5939, 0.4565, 0.5151, 0.4627, 0.5185, 0.4683, 0.5459, 0.4695, 0.553, 0.4627, 0.5185, 0.4565, 0.5151, 0.5773, 0.4624, 0.5674, 0.4781, 0.5111, 0.5006, 0.5029, 0.5038, 0.5674, 0.4781, 0.5773, 0.4624, 0.5961, 0.5773, 0.5853, 0.5695, 0.5773, 0.5315, 0.5757, 0.5226, 0.5773, 0.4624, 0.5903, 0.4427, 0.6093, 0.5875, 0.5961, 0.5773, 0.5773, 0.4624, 0.4565, 0.5151, 0.4452, 0.5097, 0.5903, 0.4427, 0.4565, 0.5151, 0.4679, 0.5939, 0.4614, 0.6029, 0.4452, 0.5097, 0.5961, 0.5773, 0.6093, 0.5875, 0.4614, 0.6029, 0.4679, 0.5939, 0.2446, 0.4158, 0.2546, 0.4367, 0.2208, 0.4482, 0.2142, 0.4276, 0.2208, 0.4482, 0.2181, 0.4518, 0.2114, 0.4264, 0.2142, 0.4276, 0.2446, 0.4158, 0.247, 0.4108, 0.2591, 0.4393, 0.2546, 0.4367, 0.2446, 0.4158, 0.2142, 0.4276, 0.2114, 0.4264, 0.247, 0.4108, 0.2546, 0.4367, 0.2208, 0.4482, 0.2181, 0.4518, 0.2591, 0.4393, 0.2589, 0.4499, 0.2228, 0.4603, 0.2195, 0.4585, 0.2612, 0.445, 0.2294, 0.4853, 0.226, 0.4891, 0.2195, 0.4585, 0.2228, 0.4603, 0.2639, 0.476, 0.2695, 0.4789, 0.226, 0.4891, 0.2294, 0.4853, 0.2294, 0.4853, 0.2228, 0.4603, 0.2589, 0.4499, 0.2639, 0.476, 0.2639, 0.476, 0.2589, 0.4499, 0.2612, 0.445, 0.2695, 0.4789, 0.2734, 0.4455, 0.3165, 0.4378, 0.3238, 0.4622, 0.2805, 0.4733, 0.3238, 0.4622, 0.3165, 0.4378, 0.3186, 0.433, 0.3303, 0.4657, 0.2734, 0.4455, 0.2805, 0.4733, 0.2782, 0.477, 0.2677, 0.4433, 0.3165, 0.4378, 0.2734, 0.4455, 0.2677, 0.4433, 0.3186, 0.433, 0.3238, 0.4622, 0.2805, 0.4733, 0.2782, 0.477, 0.3303, 0.4657, 0.3089, 0.4217, 0.3161, 0.4251, 0.2654, 0.4371, 0.2672, 0.4336, 0.3004, 0.3913, 0.259, 0.409, 0.2539, 0.4076, 0.3026, 0.3848, 0.259, 0.409, 0.2672, 0.4336, 0.2654, 0.4371, 0.2539, 0.4076, 0.3089, 0.4217, 0.3004, 0.3913, 0.3026, 0.3848, 0.3161, 0.4251, 0.259, 0.409, 0.3004, 0.3913, 0.3089, 0.4217, 0.2672, 0.4336, 0.247, 0.4108, 0.2539, 0.4076, 0.2654, 0.4371, 0.2591, 0.4393, 0.2612, 0.445, 0.2677, 0.4433, 0.2782, 0.477, 0.2695, 0.4789, 0.2612, 0.445, 0.2195, 0.4585, 0.2181, 0.4518, 0.2591, 0.4393, 0.3161, 0.4251, 0.3186, 0.433, 0.2677, 0.4433, 0.2654, 0.4371, 0.2654, 0.4371, 0.2677, 0.4433, 0.2612, 0.445, 0.2591, 0.4393, 0.3026, 0.3848, 0.2539, 0.4076, 0.247, 0.4108, 0.2114, 0.4264, 0.2055, 0.4235, 0.3099, 0.3706, 0.226, 0.4891, 0.2695, 0.4789, 0.2782, 0.477, 0.3303, 0.4657, 0.3412, 0.4721, 0.22, 0.4974, 0.226, 0.4891, 0.22, 0.4974, 0.2055, 0.4235, 0.2114, 0.4264, 0.2181, 0.4518, 0.2195, 0.4585, 0.3026, 0.3848, 0.3099, 0.3706, 0.3412, 0.4721, 0.3303, 0.4657, 0.3186, 0.433, 0.3161, 0.4251, 0.3533, 0.4783, 0.3412, 0.4721, 0.3099, 0.3706, 0.3194, 0.353, 0.3099, 0.3706, 0.2055, 0.4235, 0.1968, 0.4191, 0.3194, 0.353, 0.1968, 0.4191, 0.2055, 0.4235, 0.22, 0.4974, 0.2118, 0.5105, 0.3533, 0.4783, 0.2118, 0.5105, 0.22, 0.4974, 0.3412, 0.4721, 0.5436, 0.3617, 0.5073, 0.3694, 0.4992, 0.344, 0.5353, 0.3361, 0.4958, 0.3422, 0.4992, 0.344, 0.5073, 0.3694, 0.5037, 0.3747, 0.547, 0.3635, 0.5389, 0.3307, 0.5353, 0.3361, 0.5436, 0.3617, 0.547, 0.3635, 0.5037, 0.3747, 0.5073, 0.3694, 0.5436, 0.3617, 0.4958, 0.3422, 0.5389, 0.3307, 0.5353, 0.3361, 0.4992, 0.344, 0.5969, 0.3201, 0.5526, 0.3308, 0.5473, 0.3284, 0.6023, 0.3131, 0.5526, 0.3308, 0.5561, 0.359, 0.5536, 0.3623, 0.5473, 0.3284, 0.5561, 0.359, 0.5526, 0.3308, 0.5969, 0.3201, 0.6003, 0.3507, 0.5969, 0.3201, 0.6023, 0.3131, 0.6047, 0.3547, 0.6003, 0.3507, 0.6003, 0.3507, 0.6047, 0.3547, 0.5536, 0.3623, 0.5561, 0.359, 0.5602, 0.3726, 0.555, 0.3686, 0.6051, 0.3628, 0.6011, 0.3665, 0.5614, 0.398, 0.5602, 0.3726, 0.6011, 0.3665, 0.6039, 0.3918, 0.6039, 0.3918, 0.6076, 0.3957, 0.5588, 0.4011, 0.5614, 0.398, 0.5602, 0.3726, 0.5614, 0.398, 0.5588, 0.4011, 0.555, 0.3686, 0.6011, 0.3665, 0.6051, 0.3628, 0.6076, 0.3957, 0.6039, 0.3918, 0.5485, 0.3695, 0.5457, 0.3745, 0.5465, 0.3998, 0.5507, 0.402, 0.5132, 0.404, 0.51, 0.4082, 0.5053, 0.3815, 0.5082, 0.3833, 0.5457, 0.3745, 0.5082, 0.3833, 0.5053, 0.3815, 0.5485, 0.3695, 0.5132, 0.404, 0.5082, 0.3833, 0.5457, 0.3745, 0.5465, 0.3998, 0.5132, 0.404, 0.5465, 0.3998, 0.5507, 0.402, 0.51, 0.4082, 0.5389, 0.3307, 0.5473, 0.3284, 0.5536, 0.3623, 0.547, 0.3635, 0.5485, 0.3695, 0.555, 0.3686, 0.5588, 0.4011, 0.5507, 0.402, 0.547, 0.3635, 0.5485, 0.3695, 0.5053, 0.3815, 0.5037, 0.3747, 0.6051, 0.3628, 0.555, 0.3686, 0.5536, 0.3623, 0.6047, 0.3547, 0.5536, 0.3623, 0.555, 0.3686, 0.5485, 0.3695, 0.547, 0.3635, 0.4958, 0.3422, 0.4865, 0.3375, 0.6128, 0.2993, 0.6023, 0.3131, 0.5473, 0.3284, 0.5389, 0.3307, 0.4958, 0.3422, 0.5037, 0.3747, 0.5053, 0.3815, 0.51, 0.4082, 0.5062, 0.4135, 0.4865, 0.3375, 0.616, 0.4029, 0.5062, 0.4135, 0.51, 0.4082, 0.5507, 0.402, 0.5588, 0.4011, 0.6076, 0.3957, 0.6128, 0.2993, 0.616, 0.4029, 0.6076, 0.3957, 0.6051, 0.3628, 0.6047, 0.3547, 0.6023, 0.3131, 0.616, 0.4029, 0.6128, 0.2993, 0.6222, 0.2841, 0.6286, 0.41, 0.6128, 0.2993, 0.4865, 0.3375, 0.477, 0.3316, 0.6222, 0.2841, 0.477, 0.3316, 0.4865, 0.3375, 0.5062, 0.4135, 0.4981, 0.4244, 0.6286, 0.41, 0.4981, 0.4244, 0.5062, 0.4135, 0.616, 0.4029, 0.1312, 0.1591, 0.131, 0.1586, 0.1441, 0.142, 0.1447, 0.1422, 0.1308, 0.1572, 0.143, 0.1417, 0.1441, 0.142, 0.131, 0.1586, 0.147, 0.09722, 0.1441, 0.142, 0.143, 0.1417, 0.1421, 0.09739, 0.147, 0.09722, 0.1441, 0.142, 0.1447, 0.1422, 0.148, 0.09699, 0.526, 0.6467, 0.6135, 0.6467, 0.6135, 0.7575, 0.526, 0.7283, 0.3394, 0.2046, 0.3395, 0.2073, 0.2956, 0.2094, 0.2964, 0.207, 0.2337, 0.1554, 0.2363, 0.1539, 0.2964, 0.207, 0.2956, 0.2094, 0.8376, 0.8895, 0.8376, 0.8545, 0.9051, 0.8541, 0.9054, 0.8886, 0.8377, 0.8084, 0.8374, 0.7743, 0.9049, 0.7739, 0.905, 0.8088, 0.8378, 0.6954, 0.9038, 0.6957, 0.9048, 0.7285, 0.8375, 0.7283, 0.9215, 0.6326, 0.9029, 0.6492, 0.8383, 0.6494, 0.8161, 0.6331, 0.8134, 0.9552, 0.8376, 0.9358, 0.9053, 0.9353, 0.9203, 0.9546, 0.8377, 0.8084, 0.8376, 0.8545, 0.8376, 0.8895, 0.8376, 0.9358, 0.8134, 0.9552, 0.8161, 0.6331, 0.8383, 0.6494, 0.8378, 0.6954, 0.8375, 0.7283, 0.8374, 0.7743, 0.9215, 0.6326, 0.9203, 0.9546, 0.9053, 0.9353, 0.9054, 0.8886, 0.9051, 0.8541, 0.905, 0.8088, 0.9049, 0.7739, 0.9048, 0.7285, 0.9038, 0.6957, 0.9029, 0.6492, 0.2337, 0.1554, 0.2312, 0.1203, 0.2333, 0.1192, 0.2363, 0.1539, 0.2312, 0.1203, 0.2337, 0.1554, 0.2312, 0.1561, 0.2292, 0.119, 0.2956, 0.2094, 0.2949, 0.2123, 0.2312, 0.1561, 0.2337, 0.1554, 0.2292, 0.119, 0.2314, 0.1168, 0.2333, 0.1192, 0.2312, 0.1203, 0.4187, 0.2558, 0.4129, 0.2557, 0.4146, 0.1579, 0.6581, 0.1621, 0.6564, 0.2599, 0.6506, 0.2598, 0.3395, 0.2073, 0.3405, 0.2098, 0.2949, 0.2123, 0.2956, 0.2094, 0.02416, 0.8391, 0.06082, 0.889, 0.02849, 0.8917, 0.3106, 0.9371, 0.3369, 0.9181, 0.3678, 0.9609, 0.1125, 0.1927, 0.1144, 0.1936, 0.1556, 0.2497, 0.1573, 0.2554, 0.1086, 0.2653, 0.1096, 0.2641, 0.1526, 0.2588, 0.1551, 0.2605, 0.6568, 0.7873, 0.6565, 0.6086, 0.7593, 0.6077, 0.7627, 0.9594, 0.7478, 0.9595, 0.7341, 0.7798, 0.7373, 0.7796, 0.7417, 0.7793, 0.7417, 0.7872, 0.1142, 0.4569, 0.1097, 0.4605, 0.07254, 0.4654, 0.06889, 0.4619, 0.05839, 0.1547, 0.05837, 0.1547, 0.05838, 0.1547, 0.05838, 0.1547, 0.05844, 0.1545, 0.05845, 0.1545, 0.05851, 0.1546, 0.05849, 0.1546, 0.2124, 0.1954, 0.2129, 0.1936, 0.2138, 0.1939, 0.246, 0.2749, 0.2461, 0.2783, 0.2129, 0.2796, 0.2118, 0.2762, 0.2461, 0.2783, 0.246, 0.2749, 0.2973, 0.2728, 0.2974, 0.2763, 0.1086, 0.2653, 0.1103, 0.1977, 0.1119, 0.2033, 0.1096, 0.2641, 0.1119, 0.2033, 0.1103, 0.1977, 0.1551, 0.2605, 0.1526, 0.2588, 0.1575, 0.1878, 0.1144, 0.1936, 0.1125, 0.1927, 0.1587, 0.1855, 0.1587, 0.1855, 0.1573, 0.2554, 0.1556, 0.2497, 0.1575, 0.1878, 0.1125, 0.1927, 0.1573, 0.2554, 0.1551, 0.2605, 0.1103, 0.1977, 0.1629, 0.1806, 0.1587, 0.1855, 0.1125, 0.1927, 0.1048, 0.1883, 0.1125, 0.1927, 0.1103, 0.1977, 0.1048, 0.1883, 0.1086, 0.2653, 0.1044, 0.2699, 0.1048, 0.1883, 0.1103, 0.1977, 0.1551, 0.2605, 0.1629, 0.2652, 0.1044, 0.2699, 0.1086, 0.2653, 0.1573, 0.2554, 0.1629, 0.2652, 0.1551, 0.2605, 0.1587, 0.1855, 0.1629, 0.1806, 0.1629, 0.2652, 0.1573, 0.2554, 0.05679, 0.1559, 0.05443, 0.1577, 0.05431, 0.1575, 0.05667, 0.1557, 0.06889, 0.4619, 0.07254, 0.4654, 0.07615, 0.4922, 0.07157, 0.4972, 0.112, 0.3243, 0.1093, 0.3266, 0.1169, 0.2768, 0.1178, 0.2802, 0.4124, 0.9019, 0.4124, 0.9546, 0.3799, 0.9546, 0.112, 0.3243, 0.1722, 0.3242, 0.1748, 0.3252, 0.1093, 0.3266, 0.1748, 0.3252, 0.1722, 0.3242, 0.1178, 0.2802, 0.1169, 0.2768, 0.1798, 0.3232, 0.1782, 0.3205, 0.1261, 0.2757, 0.1219, 0.2746, 0.04879, 0.9693, 0.08707, 0.9207, 0.08101, 0.9731, 0.1782, 0.3205, 0.1851, 0.2769, 0.1868, 0.2749, 0.1798, 0.3232, 0.1219, 0.2746, 0.1868, 0.2749, 0.1851, 0.2769, 0.1261, 0.2757, 0.1798, 0.3232, 0.1748, 0.3252, 0.1169, 0.2768, 0.1219, 0.2746, 0.1044, 0.3307, 0.1093, 0.3266, 0.1748, 0.3252, 0.1842, 0.3307, 0.06922, 0.4297, 0.07076, 0.451, 0.06838, 0.4549, 0.06481, 0.4267, 0.06922, 0.4297, 0.06481, 0.4267, 0.1051, 0.4188, 0.1031, 0.4217, 0.1031, 0.4217, 0.1082, 0.448, 0.07076, 0.451, 0.06922, 0.4297, 0.1798, 0.3232, 0.1868, 0.2749, 0.1913, 0.2725, 0.1842, 0.3307, 0.1913, 0.2725, 0.1868, 0.2749, 0.187, 0.2723, 0.1748, 0.3252, 0.1798, 0.3232, 0.1842, 0.3307, 0.3201, 0.9892, 0.3208, 0.9567, 0.3728, 0.9904, 0.05972, 0.9051, 0.02807, 0.9583, 0.02729, 0.9056, 0.07571, 0.1987, 0.07766, 0.1934, 0.0751, 0.2593, 0.07417, 0.258, 0.03154, 0.2504, 0.07417, 0.258, 0.0751, 0.2593, 0.02892, 0.2519, 0.02892, 0.2519, 0.07766, 0.1934, 0.07571, 0.1987, 0.03154, 0.2504, 0.07224, 0.1892, 0.07569, 0.1883, 0.02688, 0.2469, 0.02789, 0.2441, 0.02782, 0.1829, 0.02789, 0.2441, 0.02688, 0.2469, 0.02556, 0.1801, 0.02782, 0.1829, 0.02556, 0.1801, 0.07569, 0.1883, 0.07224, 0.1892, 0.07766, 0.1934, 0.02892, 0.2519, 0.02688, 0.2469, 0.07569, 0.1883, 0.02892, 0.2519, 0.0751, 0.2593, 0.0789, 0.264, 0.02138, 0.2562, 0.0751, 0.2593, 0.07766, 0.1934, 0.0837, 0.184, 0.0789, 0.264, 0.02556, 0.1801, 0.02138, 0.1751, 0.0837, 0.184, 0.07569, 0.1883, 0.07569, 0.1883, 0.0837, 0.184, 0.07766, 0.1934, 0.02556, 0.1801, 0.02688, 0.2469, 0.02138, 0.2562, 0.02138, 0.1751, 0.02688, 0.2469, 0.02892, 0.2519, 0.02138, 0.2562, 0.01509, 0.2899, 0.06198, 0.3492, 0.05793, 0.3475, 0.01596, 0.2926, 0.01092, 0.3551, 0.01312, 0.3534, 0.05793, 0.3475, 0.06198, 0.3492, 0.01312, 0.3534, 0.01092, 0.3551, 0.01509, 0.2899, 0.01596, 0.2926, 0.3779, 0.8534, 0.3779, 0.9153, 0.3503, 0.8983, 0.3052, 0.9536, 0.3026, 0.9859, 0.25, 0.9817, 0.06416, 0.3444, 0.01734, 0.285, 0.02129, 0.2867, 0.06253, 0.3407, 0.06549, 0.2796, 0.06449, 0.2808, 0.02129, 0.2867, 0.01734, 0.285, 0.06549, 0.2796, 0.06416, 0.3444, 0.06253, 0.3407, 0.06449, 0.2808, 0.01734, 0.285, 0.06416, 0.3444, 0.06198, 0.3492, 0.01509, 0.2899, 0.01003, 0.2804, 0.01509, 0.2899, 0.01092, 0.3551, 0.006562, 0.36, 0.06549, 0.2796, 0.01734, 0.285, 0.01003, 0.2804, 0.0685, 0.275, 0.06955, 0.2749, 0.01509, 0.2899, 0.01003, 0.2804, 0.01734, 0.285, 0.01092, 0.3551, 0.06198, 0.3492, 0.06955, 0.354, 0.06852, 0.354, 0.006562, 0.36, 0.06549, 0.2796, 0.06955, 0.2749, 0.06955, 0.354, 0.06416, 0.3444, 0.06198, 0.3492, 0.06416, 0.3444, 0.06955, 0.354, 0.1136, 0.4505, 0.1082, 0.448, 0.07076, 0.451, 0.06838, 0.4549, 0.2113, 0.1953, 0.2103, 0.1971, 0.2089, 0.1979, 0.094, 0.1197, 0.09396, 0.1191, 0.08747, 0.1389, 0.08753, 0.1407, 0.222, 0.1852, 0.2213, 0.1846, 0.2232, 0.1839, 0.03207, 0.1124, 0.1308, 0.1572, 0.08747, 0.1389, 0.05901, 0.126, 0.04516, 0.1194, 0.03207, 0.1124, 0.04516, 0.1194, 0.04468, 0.1204, 0.04394, 0.12, 0.0304, 0.1129, 0.1051, 0.4188, 0.1031, 0.4217, 0.1082, 0.448, 0.1136, 0.4505, 0.05825, 0.1548, 0.05783, 0.1534, 0.05786, 0.1534, 0.05826, 0.1548, 0.05826, 0.1548, 0.05925, 0.1548, 0.05941, 0.1549, 0.05825, 0.1548, 0.08753, 0.1407, 0.08758, 0.1415, 0.09403, 0.1199, 0.094, 0.1197, 0.131, 0.1586, 0.1312, 0.1591, 0.08758, 0.1415, 0.08753, 0.1407, 0.08753, 0.1407, 0.08747, 0.1389, 0.1308, 0.1572, 0.131, 0.1586, 0.2597, 0.2201, 0.262, 0.2176, 0.2243, 0.1827, 0.2232, 0.1839, 0.222, 0.1852, 0.2185, 0.1876, 0.22, 0.1859, 0.2208, 0.1851, 0.2585, 0.22, 0.2561, 0.2225, 0.09353, 0.119, 0.09351, 0.119, 0.0935, 0.119, 0.0935, 0.119, 0.05839, 0.1546, 0.05844, 0.1545, 0.05849, 0.1546, 0.05844, 0.1546, 0.09359, 0.119, 0.09353, 0.119, 0.0935, 0.119, 0.09363, 0.119, 0.03271, 0.6771, 0.1455, 0.6815, 0.1421, 0.7705, 0.02731, 0.8159, 0.1677, 0.4497, 0.1738, 0.4805, 0.129, 0.4848, 0.1245, 0.4581, 0.1211, 0.4559, 0.1246, 0.4902, 0.1162, 0.4912, 0.1142, 0.4569, 0.1142, 0.4569, 0.06889, 0.4619, 0.06838, 0.4549, 0.1136, 0.4505, 0.1136, 0.4505, 0.1051, 0.4188, 0.1131, 0.417, 0.1204, 0.4492, 0.1204, 0.4492, 0.1684, 0.4369, 0.1704, 0.4445, 0.1211, 0.4559, 0.1211, 0.4559, 0.1142, 0.4569, 0.1136, 0.4505, 0.1204, 0.4492, 0.161, 0.4059, 0.1131, 0.417, 0.1051, 0.4188, 0.06481, 0.4267, 0.05914, 0.4227, 0.1667, 0.3964, 0.1939, 0.4924, 0.1802, 0.4834, 0.1704, 0.4445, 0.1684, 0.4369, 0.161, 0.4059, 0.1667, 0.3964, 0.06396, 0.5053, 0.07157, 0.4972, 0.1162, 0.4912, 0.1246, 0.4902, 0.1802, 0.4834, 0.1939, 0.4924, 0.06838, 0.4549, 0.06889, 0.4619, 0.07157, 0.4972, 0.06396, 0.5053, 0.05914, 0.4227, 0.06481, 0.4267, 0.05914, 0.4227, 0.06396, 0.5053, 0.0565, 0.5144, 0.04764, 0.415, 0.05914, 0.4227, 0.04764, 0.415, 0.1762, 0.3857, 0.1667, 0.3964, 0.1667, 0.3964, 0.1762, 0.3857, 0.2068, 0.5027, 0.1939, 0.4924, 0.1939, 0.4924, 0.2068, 0.5027, 0.0565, 0.5144, 0.06396, 0.5053, 0.478, 0.6944, 0.4748, 0.7775, 0.4471, 0.7631, 0.449, 0.7156, 0.2762, 0.6865, 0.478, 0.6944, 0.449, 0.7156, 0.4163, 0.7143, 0.2727, 0.7756, 0.2762, 0.6865, 0.4163, 0.7143, 0.4145, 0.7618, 0.3846, 0.8037, 0.2727, 0.7756, 0.4145, 0.7618, 0.4471, 0.7631, 0.4748, 0.7775, 0.3836, 0.8298, 0.2727, 0.7756, 0.3846, 0.8037, 0.3843, 0.8168, 0.2727, 0.7756, 0.3836, 0.8298, 0.02731, 0.8159, 0.1421, 0.7705, 0.1155, 0.937, 0.02731, 0.8159, 0.1745, 0.855, 0.1716, 0.9293, 0.2338, 0.8573, 0.1745, 0.855, 0.02731, 0.8159, 0.3836, 0.8298, 0.2309, 0.9316, 0.2338, 0.8573, 0.3836, 0.8298, 0.2863, 0.9437, 0.1995, 0.9745, 0.1155, 0.937, 0.1716, 0.9293, 0.2309, 0.9316, 0.2863, 0.9437, 0.8895, 0.5072, 0.8344, 0.5082, 0.8366, 0.5051, 0.8863, 0.5049, 0.8344, 0.5082, 0.8288, 0.4595, 0.833, 0.4632, 0.8366, 0.5051, 0.8277, 0.4529, 0.8924, 0.4536, 0.8926, 0.4587, 0.8288, 0.4595, 0.8924, 0.4536, 0.8918, 0.3947, 0.9002, 0.395, 0.8977, 0.4539, 0.9031, 0.3986, 0.9596, 0.3984, 0.9588, 0.4493, 0.9023, 0.4498, 0.9622, 0.396, 0.9596, 0.3984, 0.9031, 0.3986, 0.9002, 0.395, 0.9002, 0.395, 0.9031, 0.3986, 0.9023, 0.4498, 0.8977, 0.4539, 0.9628, 0.4519, 0.8977, 0.4539, 0.9023, 0.4498, 0.9588, 0.4493, 0.9622, 0.396, 0.9628, 0.4519, 0.9588, 0.4493, 0.9596, 0.3984, 0.9599, 0.504, 0.9638, 0.508, 0.9628, 0.4586, 0.9602, 0.4621, 0.8964, 0.5074, 0.8978, 0.459, 0.9013, 0.4617, 0.8988, 0.505, 0.8978, 0.459, 0.9628, 0.4586, 0.9602, 0.4621, 0.9013, 0.4617, 0.8964, 0.5074, 0.8988, 0.505, 0.9599, 0.504, 0.9638, 0.508, 0.9602, 0.4621, 0.9599, 0.504, 0.8988, 0.505, 0.9013, 0.4617, 0.8977, 0.4539, 0.9628, 0.4519, 0.9628, 0.4586, 0.8978, 0.459, 0.8926, 0.4587, 0.8978, 0.459, 0.8964, 0.5074, 0.8895, 0.5072, 0.8926, 0.4587, 0.8924, 0.4536, 0.8977, 0.4539, 0.8978, 0.459, 0.8344, 0.5082, 0.8895, 0.5072, 0.8964, 0.5074, 0.9638, 0.508, 0.9731, 0.5177, 0.8284, 0.5149, 0.9622, 0.396, 0.9727, 0.387, 0.9731, 0.5177, 0.9638, 0.508, 0.9628, 0.4586, 0.9628, 0.4519, 0.8288, 0.4595, 0.8344, 0.5082, 0.8284, 0.5149, 0.8028, 0.3797, 0.8181, 0.3929, 0.8277, 0.4529, 0.8028, 0.3797, 0.8284, 0.5149, 0.8226, 0.5211, 0.7908, 0.3694, 0.8226, 0.5211, 0.8284, 0.5149, 0.9731, 0.5177, 0.9823, 0.5262, 0.9731, 0.5177, 0.9727, 0.387, 0.9795, 0.3802, 0.9823, 0.5262, 0.8028, 0.3797, 0.7908, 0.3694, 0.9795, 0.3802, 0.9727, 0.387, 0.9622, 0.396, 0.9002, 0.395, 0.8918, 0.3947, 0.8181, 0.3929, 0.8028, 0.3797, 0.9727, 0.387, 0.1124, 0.03816, 0.1136, 0.0358, 0.147, 0.09722, 0.1421, 0.09739, 0.148, 0.09699, 0.147, 0.09722, 0.1136, 0.0358, 0.1142, 0.03462, 0.05443, 0.1577, 0.05291, 0.1588, 0.05281, 0.1588, 0.05273, 0.1587, 0.05431, 0.1575, 0.3315, 0.2715, 0.3315, 0.2731, 0.3306, 0.2749, 0.2974, 0.2763, 0.2973, 0.2728])
_uv.active_render = True
_uv = me_id15.uv_layers.new(name='UVMap')
_uv.uv.foreach_set('vector', [0.3222, 0.4104, 0.0, 0.0, 0.0, 0.0, 0.3222, 0.4104, 0.0, 0.0, 0.0, 0.0, 0.0, 0.0, 0.0, 0.0, 0.0, 0.0, 0.0, 0.0, 0.0, 0.0, 0.0, 0.0, 0.0, 0.0, 0.0, 0.0, 0.0, 0.0, 0.0, 0.0, 0.0, 0.0, 0.0, 0.0, 0.0, 0.0, 0.0, 0.0, 0.7192, 0.4013, 0.0, 0.0, 0.8153, 0.4022, 0.8153, 0.4022, 0.7234, 0.7624, 0.7882, 0.4113, 0.0, 0.0, 0.7188, 0.3764, 0.0, 0.0, 0.0, 0.0, 0.0, 0.0, 0.0, 0.0, 0.0, 0.0, 0.0, 0.0, 0.0, 0.0, 0.0, 0.0, 0.6284, 0.4059, 0.0, 0.0, 0.7234, 0.7624, 0.7608, 0.4196, 0.6323, 0.3874, 0.8585, 0.7845, 0.8153, 0.4022, 0.0, 0.0, 0.148, 0.8029, 0.0, 0.0, 0.2733, 0.7846, 0.0, 0.0, 0.0, 0.0, 0.0, 0.0, 0.2657, 0.3599, 0.3222, 0.4104, 0.0, 0.0, 0.0, 0.0, 0.0, 0.0, 0.2733, 0.7846, 0.7214, 0.8454, 0.7295, 0.8041, 0.7198, 0.8214, 0.7249, 0.4181, 0.7168, 0.4594, 0.3381, 0.3693, 0.3381, 0.3693, 0.7168, 0.4594, 0.3222, 0.4104, 0.3222, 0.4104, 0.7168, 0.4594, 0.3131, 0.4499, 0.533, 0.3386, 1.022, 0.3637, 0.8539, 0.3985, 0.533, 0.3386, 0.8539, 0.3985, 0.636, 0.4087, 0.0, 0.0, 0.7295, 0.8041, 0.0, 0.0, 0.0, 0.0, 0.0, 0.0, 0.0, 0.0, 0.7304, 0.7953, 0.7198, 0.8214, 0.9618, 0.7303, 0.8329, 0.8031, 0.0, 0.0, 0.0, 0.0, 0.0, 0.0, 0.0, 0.0, 0.0, 0.0, 0.0, 0.0, 0.0, 0.0, 0.0, 0.0, 0.8585, 0.7845, 0.0, 0.0, 1.022, 0.3637, 0.9618, 0.7303, 0.0, 0.0, 0.0, 0.0, 0.3131, 0.4499, 0.3131, 0.4499, 0.0, 0.0, 0.3222, 0.4104, 0.2733, 0.7846, 0.152, 0.4104, 0.0, 0.0, 0.0, 0.0, 0.5377, 0.7246, 0.152, 0.4104, 0.3459, 0.4041, 0.4854, 0.3024, 0.0, 0.0, 0.0, 0.0, 0.0, 0.0, 0.0, 0.0, 0.0, 0.0, 0.7664, 0.7972, 0.0, 0.0, 0.0, 0.0, 0.0, 0.0, 0.5377, 0.7246, 0.636, 0.4087, 0.0, 0.0, 0.0, 0.0, 0.2733, 0.7846, 0.0, 0.0, 0.7664, 0.7972, 0.7168, 0.4594, 0.7304, 0.7953, 0.0, 0.0, 0.3131, 0.4499, 0.9618, 0.7303, 0.0, 0.0, 0.3459, 0.4041, 0.0, 0.0, 0.152, 0.4104, 0.0, 0.0, 0.8329, 0.8031, 0.0, 0.0, 0.8585, 0.7845, 0.6323, 0.3874, 0.636, 0.4087, 0.8539, 0.3985, 0.8585, 0.7845, 0.7295, 0.8041, 0.7236, 0.8142, 0.8153, 0.4022, 0.636, 0.4087, 0.636, 0.4087, 0.4854, 0.3024, 0.0, 0.0, 1.022, 0.3637, 0.8585, 0.7845, 0.7234, 0.7624, 0.6391, 0.3585, 0.6256, 0.34, 0.5687, 0.7373, 0.6302, 0.8082, 0.7608, 0.4196, 0.6284, 0.4059, 0.5977, 0.3893, 0.5966, 0.3919, 0.6323, 0.3874, 0.0, 0.0, 0.6284, 0.4059, 0.0, 0.0, 0.0, 0.0, 0.0, 0.0, 0.0, 0.0, 0.0, 0.0, 0.0, 0.0, 0.0, 0.0, 0.0, 0.0, 0.0, 0.0, 0.0, 0.0, 0.0, 0.0, 0.0, 0.0, 0.0, 0.0, 0.0, 0.0, 0.0, 0.0, 0.0, 0.0, 0.0, 0.0, 0.0, 0.0, 0.0, 0.0, 0.0, 0.0, 0.0, 0.0, 0.0, 0.0, 0.0, 0.0, 0.0, 0.0, 0.0, 0.0, 0.0, 0.0, 0.0, 0.0, 0.0, 0.0, 0.5977, 0.3893, 0.0, 0.0, 0.0, 0.0, 0.0, 0.0, 0.0, 0.0, 0.0, 0.0, 0.0, 0.0, 0.0, 0.0, 0.0, 0.0, 0.0, 0.0, 0.0, 0.0, 0.0, 0.0, 0.0, 0.0, 0.0, 0.0, 0.0, 0.0, 0.0, 0.0, 0.0, 0.0, 0.0, 0.0, 0.0, 0.0, 0.0, 0.0, 0.0, 0.0, 0.0, 0.0, 0.0, 0.0, 0.0, 0.0, 0.0, 0.0, 0.0, 0.0, 0.0, 0.0, 0.0, 0.0, 0.0, 0.0, 0.0, 0.0, 0.0, 0.0, 0.0, 0.0, 0.0, 0.0, 0.0, 0.0, 0.0, 0.0, 0.0, 0.0, 0.0, 0.0, 0.0, 0.0, 0.0, 0.0, 0.0, 0.0, 0.0, 0.0, 0.0, 0.0, 0.0, 0.0, 0.0, 0.0, 0.0, 0.0, 0.0, 0.0, 0.0, 0.0, 0.0, 0.0, 0.0, 0.0, 0.0, 0.0, 0.0, 0.0, 0.0, 0.0, 0.0, 0.0, 0.0, 0.0, 0.0, 0.0, 0.0, 0.0, 0.0, 0.0, 0.0, 0.0, 0.0, 0.0, 0.0, 0.0, 0.0, 0.0, 0.0, 0.0, 0.0, 0.0, 0.0, 0.0, 0.0, 0.0, 0.0, 0.0, 0.0, 0.0, 0.0, 0.0, 0.0, 0.0, 0.0, 0.0, 0.0, 0.0, 0.0, 0.0, 0.0, 0.0, 0.0, 0.0, 0.0, 0.0, 0.0, 0.0, 0.0, 0.0, 0.0, 0.0, 0.0, 0.0, 0.0, 0.0, 0.0, 0.0, 0.0, 0.0, 0.0, 0.0, 0.0, 0.0, 0.0, 0.0, 0.0, 0.0, 0.0, 0.0, 0.0, 0.0, 0.0, 0.0, 0.0, 0.0, 0.0, 0.0, 0.0, 0.0, 0.0, 0.0, 0.0, 0.0, 0.0, 0.0, 0.0, 0.0, 0.0, 0.0, 0.0, 0.0, 0.0, 0.0, 0.0, 0.0, 0.0, 0.0, 0.0, 0.0, 0.0, 0.0, 0.0, 0.0, 0.0, 0.0, 0.0, 0.0, 0.0, 0.0, 0.0, 0.0, 0.0, 0.0, 0.0, 0.0, 0.0, 0.0, 0.0, 0.0, 0.0, 0.0, 0.0, 0.0, 0.0, 0.0, 0.0, 0.0, 0.0, 0.0, 0.0, 0.0, 0.0, 0.0, 0.0, 0.0, 0.5972, 0.3938, 0.5965, 0.392, 0.5653, 0.3736, 0.0, 0.0, 0.0, 0.0, 0.0, 0.0, 0.0, 0.0, 0.0, 0.0, 0.0, 0.0, 0.0, 0.0, 0.0, 0.0, 0.0, 0.0, 0.0, 0.0, 0.0, 0.0, 0.0, 0.0, 0.0, 0.0, 0.0, 0.0, 0.0, 0.0, 0.0, 0.0, 0.0, 0.0, 0.0, 0.0, 0.0, 0.0, 0.0, 0.0, 0.0, 0.0, 0.0, 0.0, 0.0, 0.0, 0.0, 0.0, 0.0, 0.0, 0.0, 0.0, 0.7295, 0.8041, 0.7295, 0.8041, 0.0, 0.0, 0.0, 0.0, 0.0, 0.0, 0.0, 0.0, 0.0, 0.0, 0.0, 0.0, 0.0, 0.0, 0.0, 0.0, 0.0, 0.0, 0.0, 0.0, 0.0, 0.0, 0.7295, 0.8041, 0.0, 0.0, 0.0, 0.0, 0.0, 0.0, 0.0, 0.0, 0.0, 0.0, 0.0, 0.0, 0.0, 0.0, 0.0, 0.0, 0.0, 0.0, 0.0, 0.0, 0.0, 0.0, 0.0, 0.0, 0.0, 0.0, 0.0, 0.0, 0.0, 0.0, 0.0, 0.0, 0.0, 0.0, 0.0, 0.0, 0.0, 0.0, 0.0, 0.0, 0.0, 0.0, 0.0, 0.0, 0.0, 0.0, 0.0, 0.0, 0.0, 0.0, 0.0, 0.0, 0.0, 0.0, 0.0, 0.0, 0.0, 0.0, 0.0, 0.0, 0.0, 0.0, 0.0, 0.0, 0.0, 0.0, 0.0, 0.0, 0.0, 0.0, 0.0, 0.0, 0.0, 0.0, 0.0, 0.0, 0.0, 0.0, 0.0, 0.0, 0.0, 0.0, 0.0, 0.0, 0.0, 0.0, 0.0, 0.0, 0.0, 0.0, 0.0, 0.0, 0.0, 0.0, 0.0, 0.0, 0.0, 0.0, 0.0, 0.0, 0.0, 0.0, 0.0, 0.0, 0.0, 0.0, 0.0, 0.0, 0.0, 0.0, 0.0, 0.0, 0.0, 0.0, 0.0, 0.0, 0.0, 0.0, 0.0, 0.0, 0.0, 0.0, 0.0, 0.0, 0.0, 0.0, 0.0, 0.0, 0.0, 0.0, 0.0, 0.0, 0.0, 0.0, 0.0, 0.0, 0.0, 0.0, 0.0, 0.0, 0.0, 0.0, 0.0, 0.0, 0.0, 0.0, 0.0, 0.0, 0.0, 0.0, 0.0, 0.0, 0.0, 0.0, 0.0, 0.0, 0.0, 0.0, 0.0, 0.0, 0.0, 0.0, 0.0, 0.0, 0.0, 0.0, 0.0, 0.0, 0.0, 0.0, 0.0, 0.0, 0.0, 0.0, 0.0, 0.0, 0.0, 0.0, 0.0, 0.0, 0.0, 0.0, 0.0, 0.0, 0.0, 0.0, 0.0, 0.0, 0.0, 0.0, 0.0, 0.0, 0.0, 0.0, 0.0, 0.0, 0.0, 0.0, 0.0, 0.0, 0.0, 0.0, 0.0, 0.0, 0.0, 0.0, 0.0, 0.0, 0.0, 0.0, 0.0, 0.0, 0.0, 0.0, 0.0, 0.0, 0.0, 0.0, 0.0, 0.0, 0.0, 0.0, 0.0, 0.0, 0.0, 0.0, 0.0, 0.0, 0.0, 0.0, 0.0, 0.0, 0.0, 0.0, 0.0, 0.0, 0.0, 0.0, 0.0, 0.0, 0.0, 0.0, 0.0, 0.0, 0.0, 0.0, 0.0, 0.0, 0.0, 0.0, 0.0, 0.0, 0.0, 0.0, 0.0, 0.0, 0.0, 0.0, 0.0, 0.0, 0.0, 0.0, 0.0, 0.0, 0.0, 0.0, 0.0, 0.0, 0.0, 0.0, 0.0, 0.0, 0.0, 0.0, 0.0, 0.0, 0.0, 0.0, 0.0, 0.0, 0.0, 0.0, 0.0, 0.0, 0.0, 0.0, 0.0, 0.0, 0.0, 0.0, 0.0, 0.0, 0.0, 0.0, 0.0, 0.0, 0.0, 0.0, 0.0, 0.0, 0.0, 0.0, 0.0, 0.0, 0.0, 0.0, 0.0, 0.0, 0.0, 0.0, 0.0, 0.0, 0.0, 0.0, 0.0, 0.0, 0.0, 0.0, 0.0, 0.0, 0.0, 0.0, 0.0, 0.0, 0.0, 0.0, 0.0, 0.0, 0.0, 0.0, 0.0, 0.0, 0.0, 0.0, 0.0, 0.0, 0.0, 0.0, 0.0, 0.0, 0.0, 0.0, 0.0, 0.0, 0.0, 0.0, 0.0, 0.0, 0.0, 0.0, 0.0, 0.0, 0.0, 0.0, 0.0, 0.0, 0.0, 0.0, 0.0, 0.0, 0.0, 0.0, 0.0, 0.0, 0.0, 0.0, 0.0, 0.0, 0.0, 0.0, 0.0, 0.0, 0.0, 0.0, 0.0, 0.0, 0.0, 0.0, 0.0, 0.0, 0.0, 0.0, 0.0, 0.0, 0.0, 0.0, 0.0, 0.0, 0.0, 0.0, 0.0, 0.0, 0.0, 0.0, 0.0, 0.0, 0.0, 0.0, 0.0, 0.0, 0.0, 0.0, 0.0, 0.0, 0.0, 0.0, 0.0, 0.0, 0.0, 0.0, 0.0, 0.0, 0.0, 0.0, 0.0, 0.0, 0.0, 0.0, 0.0, 0.0, 0.0, 0.0, 0.0, 0.0, 0.0, 0.0, 0.0, 0.0, 0.0, 0.0, 0.0, 0.0, 0.0, 0.0, 0.0, 0.0, 0.0, 0.0, 0.0, 0.0, 0.0, 0.0, 0.0, 0.0, 0.0, 0.0, 0.0, 0.0, 0.0, 0.0, 0.0, 0.0, 0.0, 0.0, 0.0, 0.0, 0.0, 0.0, 0.0, 0.0, 0.0, 0.0, 0.0, 0.0, 0.0, 0.0, 0.0, 0.0, 0.0, 0.0, 0.0, 0.0, 0.0, 0.0, 0.0, 0.0, 0.0, 0.0, 0.0, 0.0, 0.0, 0.0, 0.0, 0.0, 0.0, 0.0, 0.0, 0.0, 0.0, 0.0, 0.0, 0.0, 0.0, 0.0, 0.0, 0.0, 0.0, 0.0, 0.0, 0.0, 0.0, 0.0, 0.0, 0.0, 0.0, 0.0, 0.0, 0.0, 0.0, 0.0, 0.0, 0.0, 0.0, 0.0, 0.0, 0.0, 0.0, 0.0, 0.0, 0.0, 0.0, 0.0, 0.0, 0.0, 0.0, 0.0, 0.0, 0.0, 0.0, 0.0, 0.0, 0.0, 0.0, 0.0, 0.0, 0.0, 0.0, 0.0, 0.0, 0.0, 0.0, 0.0, 0.0, 0.0, 0.0, 0.0, 0.0, 0.0, 0.0, 0.0, 0.0, 0.0, 0.0, 0.0, 0.0, 0.0, 0.0, 0.0, 0.0, 0.0, 0.0, 0.0, 0.0, 0.0, 0.0, 0.0, 0.0, 0.0, 0.0, 0.0, 0.0, 0.0, 0.0, 0.0, 0.0, 0.0, 0.0, 0.0, 0.0, 0.0, 0.0, 0.0, 0.0, 0.0, 0.0, 0.0, 0.0, 0.0, 0.0, 0.0, 0.0, 0.0, 0.0, 0.0, 0.0, 0.0, 0.0, 0.0, 0.0, 0.0, 0.0, 0.0, 0.0, 0.0, 0.0, 0.0, 0.0, 0.0, 0.0, 0.0, 0.0, 0.0, 0.0, 0.0, 0.0, 0.0, 0.0, 0.0, 0.0, 0.0, 0.0, 0.0, 0.0, 0.0, 0.0, 0.0, 0.0, 0.0, 0.0, 0.0, 0.0, 0.0, 0.0, 0.0, 0.0, 0.0, 0.0, 0.0, 0.0, 0.0, 0.0, 0.0, 0.0, 0.0, 0.0, 0.0, 0.0, 0.0, 0.0, 0.0, 0.0, 0.0, 0.0, 0.0, 0.0, 0.0, 0.0, 0.0, 0.0, 0.0, 0.0, 0.0, 0.0, 0.0, 0.0, 0.0, 0.0, 0.0, 0.0, 0.0, 0.0, 0.0, 0.0, 0.0, 0.0, 0.0, 0.0, 0.0, 0.0, 0.0, 0.0, 0.0, 0.0, 0.0, 0.0, 0.0, 0.0, 0.0, 0.0, 0.0, 0.0, 0.0, 0.0, 0.0, 0.0, 0.0, 0.0, 0.0, 0.0, 0.0, 0.0, 0.0, 0.0, 0.0, 0.0, 0.0, 0.0, 0.0, 0.0, 0.0, 0.0, 0.0, 0.0, 0.0, 0.0, 0.0, 0.0, 0.0, 0.0, 0.0, 0.0, 0.0, 0.0, 0.0, 0.0, 0.0, 0.0, 0.0, 0.0, 0.0, 0.0, 0.0, 0.0, 0.0, 0.0, 0.0, 0.0, 0.0, 0.0, 0.0, 0.0, 0.0, 0.0, 0.0, 0.0, 0.0, 0.0, 0.0, 0.0, 0.0, 0.0, 0.0, 0.0, 0.0, 0.0, 0.0, 0.0, 0.0, 0.0, 0.0, 0.0, 0.0, 0.0, 0.0, 0.0, 0.0, 0.0, 0.0, 0.0, 0.0, 0.0, 0.0, 0.0, 0.0, 0.0, 0.0, 0.0, 0.0, 0.0, 0.0, 0.0, 0.0, 0.0, 0.0, 0.0, 0.0, 0.0, 0.0, 0.0, 0.0, 0.0, 0.0, 0.0, 0.0, 0.0, 0.0, 0.0, 0.0, 0.0, 0.0, 0.0, 0.0, 0.0, 0.0, 0.0, 0.0, 0.0, 0.0, 0.0, 0.0, 0.0, 0.0, 0.0, 0.0, 0.0, 0.0, 0.0, 0.0, 0.0, 0.0, 0.0, 0.0, 0.0, 0.0, 0.0, 0.0, 0.0, 0.0, 0.0, 0.0, 0.0, 0.0, 0.0, 0.0, 0.0, 0.0, 0.0, 0.0, 0.0, 0.0, 0.0, 0.0, 0.0, 0.0, 0.0, 0.0, 0.0, 0.0, 0.0, 0.0, 0.0, 0.0, 0.0, 0.0, 0.0, 0.0, 0.0, 0.0, 0.0, 0.0, 0.0, 0.0, 0.0, 0.0, 0.0, 0.0, 0.0, 0.0, 0.0, 0.0, 0.0, 0.0, 0.0, 0.0, 0.0, 0.0, 0.0, 0.0, 0.0, 0.0, 0.0, 0.0, 0.0, 0.0, 0.0, 0.0, 0.0, 0.0, 0.0, 0.0, 0.0, 0.0, 0.0, 0.0, 0.0, 0.0, 0.0, 0.0, 0.0, 0.0, 0.0, 0.0, 0.0, 0.0, 0.0, 0.0, 0.0, 0.0, 0.0, 0.0, 0.0, 0.0, 0.0, 0.0, 0.0, 0.0, 0.0, 0.0, 0.0, 0.0, 0.0, 0.0, 0.0, 0.0, 0.0, 0.0, 0.0, 0.0, 0.0, 0.0, 0.0, 0.0, 0.0, 0.0, 0.0, 0.0, 0.0, 0.0, 0.0, 0.0, 0.0, 0.0, 0.0, 0.0, 0.0, 0.0, 0.0, 0.0, 0.0, 0.0, 0.0, 0.0, 0.0, 0.0, 0.0, 0.0, 0.0, 0.0, 0.0, 0.0, 0.0, 0.0, 0.0, 0.0, 0.0, 0.0, 0.0, 0.0, 0.0, 0.0, 0.0, 0.0, 0.0, 0.0, 0.0, 0.0, 0.0, 0.0, 0.0, 0.0, 0.0, 0.0, 0.0, 0.0, 0.0, 0.0, 0.0, 0.0, 0.0, 0.0, 0.0, 0.0, 0.0, 0.0, 0.0, 0.0, 0.0, 0.0, 0.0, 0.0, 0.0, 0.0, 0.0, 0.0, 0.0, 0.0, 0.0, 0.0, 0.0, 0.0, 0.0, 0.0, 0.0, 0.0, 0.0, 0.0, 0.0, 0.0, 0.0, 0.0, 0.0, 0.0, 0.0, 0.0, 0.0, 0.0, 0.0, 0.0, 0.0, 0.0, 0.0, 0.0, 0.0, 0.0, 0.0, 0.0, 0.0, 0.0, 0.0, 0.0, 0.0, 0.0, 0.0, 0.0, 0.0, 0.0, 0.0, 0.0, 0.0, 0.0, 0.0, 0.0, 0.0, 0.0, 0.0, 0.0, 0.0, 0.0, 0.0, 0.0, 0.0, 0.0, 0.0, 0.0, 0.0, 0.0, 0.0, 0.0, 0.0, 0.0, 0.0, 0.0, 0.0, 0.0, 0.0, 0.0, 0.0, 0.0, 0.0, 0.0, 0.0, 0.0, 0.0, 0.0, 0.0, 0.0, 0.0, 0.0, 0.0, 0.0, 0.0, 0.0, 0.0, 0.0, 0.0, 0.0, 0.0, 0.0, 0.0, 0.0, 0.0, 0.0, 0.0, 0.0, 0.0, 0.0, 0.0, 0.0, 0.0, 0.0, 0.0, 0.0, 0.0, 0.0, 0.0, 0.0, 0.0, 0.0, 0.0, 0.0, 0.0, 0.0, 0.0, 0.0, 0.0, 0.0, 0.0, 0.0, 0.0, 0.0, 0.0, 0.0, 0.0, 0.0, 0.0, 0.0, 0.0, 0.0, 0.0, 0.0, 0.0, 0.0, 0.0, 0.0, 0.0, 0.0, 0.0, 0.0, 0.0, 0.0, 0.0, 0.0, 0.0, 0.0, 0.0, 0.0, 0.0, 0.0, 0.0, 0.0, 0.0, 0.0, 0.0, 0.0, 0.0, 0.0, 0.0, 0.0, 0.0, 0.0, 0.0, 0.0, 0.0, 0.0, 0.0, 0.0, 0.0, 0.0, 0.0, 0.0, 0.0, 0.0, 0.0, 0.0, 0.0, 0.0, 0.0, 0.0, 0.0, 0.0, 0.0, 0.0, 0.0, 0.0, 0.0, 0.0, 0.0, 0.0, 0.0, 0.0, 0.0, 0.0, 0.0, 0.0, 0.0, 0.0, 0.0, 0.0, 0.0, 0.0, 0.0, 0.0, 0.0, 0.0, 0.0, 0.0, 0.0, 0.0, 0.0, 0.0, 0.0, 0.0, 0.0, 0.0, 0.0, 0.0, 0.0, 0.0, 0.0, 0.0, 0.0, 0.0, 0.0, 0.0, 0.0, 0.0, 0.0, 0.0, 0.0, 0.0, 0.0, 0.0, 0.0, 0.0, 0.0, 0.0, 0.0, 0.0, 0.0, 0.0, 0.0, 0.0, 0.0, 0.0, 0.0, 0.0, 0.0, 0.0, 0.0, 0.0, 0.0, 0.0, 0.0, 0.0, 0.0, 0.0, 0.0, 0.0, 0.0, 0.0, 0.0, 0.0, 0.5452, 0.7296, 0.0, 0.0, 0.0, 0.0, 0.0, 0.0, 0.5565, 0.733, 0.6302, 0.8082, 0.0, 0.0, 0.0, 0.0, 0.0, 0.0, 0.0, 0.0, 0.0, 0.0, 0.5687, 0.7373, 0.0, 0.0, 0.0, 0.0, 0.0, 0.0, 0.0, 0.0, 0.0, 0.0, 0.0, 0.0, 0.0, 0.0, 0.0, 0.0, 0.0, 0.0, 0.0, 0.0, 0.0, 0.0, 0.0, 0.0, 0.0, 0.0, 0.0, 0.0, 0.0, 0.0, 0.0, 0.0, 0.0, 0.0, 0.0, 0.0, 0.0, 0.0, 0.0, 0.0, 0.0, 0.0, 0.0, 0.0, 0.0, 0.0, 0.0, 0.0, 0.0, 0.0, 0.0, 0.0, 0.0, 0.0, 0.0, 0.0, 0.0, 0.0, 0.0, 0.0, 0.0, 0.0, 0.0, 0.0, 0.0, 0.0, 0.0, 0.0, 0.0, 0.0, 0.4877, 0.3257, 0.0, 0.0, 0.0, 0.0, 0.0, 0.0, 0.0, 0.0, 0.0, 0.0, 0.5452, 0.7296, 0.0, 0.0, 0.0, 0.0, 0.0, 0.0, 0.0, 0.0, 0.0, 0.0, 0.0, 0.0, 0.4877, 0.3257, 0.0, 0.0, 0.0, 0.0, 0.0, 0.0, 0.0, 0.0, 0.0, 0.0, 0.0, 0.0, 0.0, 0.0, 0.0, 0.0, 0.0, 0.0, 0.0, 0.0, 0.4877, 0.3257, 0.0, 0.0, 0.0, 0.0, 0.0, 0.0, 0.0, 0.0, 0.0, 0.0, 0.0, 0.0, 0.0, 0.0, 0.0, 0.0, 0.0, 0.0, 0.0, 0.0, 0.4365, 0.372, 0.0, 0.0, 0.0, 0.0, 0.0, 0.0, 0.0, 0.0, 0.0, 0.0, 0.0, 0.0, 0.0, 0.0, 0.0, 0.0, 0.0, 0.0, 0.0, 0.0, 0.0, 0.0, 0.0, 0.0, 0.0, 0.0, 0.0, 0.0, 0.0, 0.0, 0.0, 0.0, 0.0, 0.0, 0.0, 0.0, 0.0, 0.0, 0.0, 0.0, 0.0, 0.0, 0.0, 0.0, 0.0, 0.0, 0.0, 0.0, 0.0, 0.0, 0.0, 0.0, 0.0, 0.0, 0.7236, 0.8142, 0.3381, 0.3693, 0.0, 0.0, 0.0, 0.0, 0.0, 0.0, 0.0, 0.0, 0.0, 0.0, 0.0, 0.0, 0.0, 0.0, 0.0, 0.0, 0.0, 0.0, 0.0, 0.0, 0.0, 0.0, 0.0, 0.0, 0.0, 0.0, 0.0, 0.0, 0.0, 0.0, 0.0, 0.0, 0.0, 0.0, 0.0, 0.0, 0.0, 0.0, 0.0, 0.0, 0.0, 0.0, 0.0, 0.0, 0.0, 0.0, 0.0, 0.0, 0.0, 0.0, 0.0, 0.0, 0.0, 0.0, 0.0, 0.0, 0.0, 0.0, 0.0, 0.0, 0.0, 0.0, 0.0, 0.0, 0.0, 0.0, 0.0, 0.0, 0.0, 0.0, 0.0, 0.0, 0.0, 0.0, 0.0, 0.0, 0.0, 0.0, 0.0, 0.0, 0.0, 0.0, 0.0, 0.0, 0.0, 0.0, 0.0, 0.0, 0.0, 0.0, 0.0, 0.0, 0.0, 0.0, 0.0, 0.0, 0.0, 0.0, 0.0, 0.0, 0.0, 0.0, 0.0, 0.0, 0.0, 0.0, 0.0, 0.0, 0.0, 0.0, 0.0, 0.0, 0.0, 0.0, 0.0, 0.0, 0.0, 0.0, 0.0, 0.0, 0.0, 0.0, 0.0, 0.0, 0.0, 0.0, 0.0, 0.0, 0.0, 0.0, 0.0, 0.0, 0.0, 0.0, 0.0, 0.0, 0.0, 0.0, 0.0, 0.0, 0.0, 0.0, 0.0, 0.0, 0.0, 0.0, 0.0, 0.0, 0.0, 0.0, 0.0, 0.0, 0.0, 0.0, 0.0, 0.0, 0.0, 0.0, 0.0, 0.0, 0.0, 0.0, 0.0, 0.0, 0.0, 0.0, 0.0, 0.0, 0.0, 0.0, 0.0, 0.0, 0.0, 0.0, 0.0, 0.0, 0.0, 0.0, 0.0, 0.0, 0.0, 0.0, 0.0, 0.0, 0.0, 0.0, 0.0, 0.0, 0.0, 0.0, 0.0, 0.0, 0.0, 0.0, 0.0, 0.0, 0.0, 0.0, 0.0, 0.0, 0.0, 0.0, 0.0, 0.0, 0.0, 0.0, 0.0, 0.0, 0.0, 0.0, 0.0, 0.0, 0.0, 0.0, 0.0, 0.0, 0.0, 0.0, 0.0, 0.0, 0.0, 0.0, 0.0, 0.0, 0.0, 0.0, 0.0, 0.0, 0.0, 0.0, 0.0, 0.0, 0.0, 0.0, 0.0, 0.0, 0.0, 0.0, 0.0, 0.0, 0.0, 0.0, 0.0, 0.0, 0.0, 0.0, 0.0, 0.0, 0.0, 0.0, 0.0, 0.0, 0.0, 0.0, 0.0, 0.0, 0.0, 0.0, 0.0, 0.0, 0.0, 0.0, 0.0, 0.0, 0.0, 0.0, 0.0, 0.0, 0.0, 0.0, 0.0, 0.0, 0.0, 0.0, 0.0, 0.0, 0.0, 0.0, 0.0, 0.0, 0.0, 0.0, 0.0, 0.0, 0.0, 0.0, 0.0, 0.0, 0.0, 0.0, 0.0, 0.0, 0.0, 0.0, 0.0, 0.0, 0.0, 0.0, 0.0, 0.0, 0.0, 0.0, 0.0, 0.0, 0.0, 0.0, 0.0, 0.0, 0.0, 0.0, 0.0, 0.0, 0.0, 0.0, 0.0, 0.0, 0.0, 0.0, 0.0, 0.0, 0.0, 0.0, 0.0, 0.0, 0.0, 0.0, 0.0, 0.0, 0.0, 0.0, 0.0, 0.0, 0.0, 0.0, 0.0, 0.0, 0.0, 0.0, 0.0, 0.0, 0.0, 0.0, 0.0, 0.0, 0.0, 0.0, 0.0, 0.0, 0.0, 0.0, 0.0, 0.0, 0.0, 0.0, 0.0, 0.0, 0.0, 0.0, 0.0, 0.0, 0.0, 0.0, 0.0, 0.0, 0.0, 0.0, 0.0, 0.0, 0.0, 0.0, 0.0, 0.0, 0.0, 0.0, 0.0, 0.0, 0.0, 0.0, 0.0, 0.0, 0.0, 0.0, 0.0, 0.0, 0.0, 0.0, 0.0, 0.0, 0.0, 0.0, 0.0, 0.0, 0.0, 0.0, 0.0, 0.0, 0.0, 0.0, 0.0, 0.0, 0.0, 0.0, 0.0, 0.0, 0.0, 0.0, 0.0, 0.0, 0.0, 0.0, 0.0, 0.0, 0.0, 0.0, 0.0, 0.0, 0.0, 0.0, 0.0, 0.0, 0.0, 0.0, 0.0, 0.0, 0.0, 0.0, 0.0, 0.0, 0.0, 0.0, 0.0, 0.0, 0.0, 0.0, 0.0, 0.0, 0.0, 0.0, 0.0, 0.0, 0.0, 0.0, 0.0, 0.0, 0.0, 0.0, 0.0, 0.0, 0.0, 0.0, 0.0, 0.0, 0.0, 0.0, 0.0, 0.0, 0.0, 0.0, 0.0, 0.0, 0.0, 0.0, 0.0, 0.0, 0.0, 0.0, 0.0, 0.0, 0.0, 0.0, 0.0, 0.0, 0.0, 0.0, 0.0, 0.0, 0.0, 0.0, 0.0, 0.0, 0.0, 0.0, 0.0, 0.0, 0.0, 0.0, 0.0, 0.0, 0.0, 0.0, 0.0, 0.0, 0.0, 0.0, 0.0, 0.0, 0.0, 0.0, 0.0, 0.0, 0.0, 0.0, 0.0, 0.0, 0.0, 0.0, 0.0, 0.0, 0.0, 0.0, 0.0, 0.0, 0.0, 0.0, 0.0, 0.0, 0.0, 0.0, 0.0, 0.0, 0.0, 0.0, 0.0, 0.0, 0.0, 0.0, 0.0, 0.0, 0.0, 0.0, 0.0, 0.0, 0.0, 0.0, 0.7608, 0.4196, 0.0, 0.0, 0.0, 0.0, 0.5653, 0.3736, 0.0, 0.0, 0.0, 0.0, 0.5977, 0.3893, 0.6284, 0.4059, 0.6284, 0.4059, 0.0, 0.0, 0.0, 0.0, 0.0, 0.0, 0.0, 0.0, 0.0, 0.0, 0.0, 0.0, 0.0, 0.0, 0.0, 0.0, 0.0, 0.0, 0.0, 0.0, 0.0, 0.0, 0.0, 0.0, 0.0, 0.0, 0.0, 0.0, 0.0, 0.0, 0.0, 0.0, 0.0, 0.0, 0.0, 0.0, 0.0, 0.0, 0.0, 0.0, 0.0, 0.0, 0.0, 0.0, 0.5565, 0.733, 0.0, 0.0, 0.0, 0.0, 0.0, 0.0, 0.0, 0.0, 0.0, 0.0, 0.0, 0.0, 0.0, 0.0, 0.0, 0.0, 0.0, 0.0, 0.0, 0.0, 0.0, 0.0, 0.0, 0.0, 0.0, 0.0, 0.0, 0.0, 0.0, 0.0, 0.0, 0.0, 0.0, 0.0, 0.0, 0.0, 0.0, 0.0, 0.0, 0.0, 0.0, 0.0, 0.0, 0.0, 0.0, 0.0, 0.0, 0.0, 0.0, 0.0, 0.0, 0.0, 0.6323, 0.3874, 0.0, 0.0, 0.0, 0.0, 0.0, 0.0, 0.0, 0.0, 0.0, 0.0, 0.0, 0.0, 0.0, 0.0, 0.0, 0.0, 0.0, 0.0, 0.0, 0.0, 0.0, 0.0, 0.0, 0.0, 0.0, 0.0, 0.0, 0.0, 0.0, 0.0, 0.0, 0.0, 0.0, 0.0, 0.0, 0.0, 0.0, 0.0, 0.0, 0.0, 0.0, 0.0, 0.0, 0.0, 0.0, 0.0, 0.0, 0.0, 0.0, 0.0, 0.0, 0.0, 0.0, 0.0, 0.0, 0.0, 0.0, 0.0, 0.0, 0.0, 0.0, 0.0, 0.0, 0.0, 0.0, 0.0, 0.0, 0.0, 0.0, 0.0, 0.0, 0.0, 0.0, 0.0, 0.0, 0.0, 0.0, 0.0, 0.0, 0.0, 0.0, 0.0, 0.0, 0.0, 0.0, 0.0, 0.0, 0.0, 0.0, 0.0, 0.0, 0.0, 0.0, 0.0, 0.0, 0.0, 0.0, 0.0, 0.0, 0.0, 0.0, 0.0, 0.0, 0.0, 0.0, 0.0, 0.0, 0.0, 0.0, 0.0, 0.0, 0.0, 0.0, 0.0, 0.0, 0.0, 0.0, 0.0, 0.0, 0.0, 0.0, 0.0, 0.0, 0.0, 0.0, 0.0, 0.0, 0.0, 0.0, 0.0, 0.0, 0.0, 0.0, 0.0, 0.0, 0.0, 0.0, 0.0, 0.0, 0.0, 0.0, 0.0, 0.0, 0.0, 0.0, 0.0, 0.0, 0.0, 0.0, 0.0, 0.0, 0.0, 0.0, 0.0, 0.0, 0.0, 0.0, 0.0, 0.0, 0.0, 0.0, 0.0, 0.0, 0.0, 0.0, 0.0, 0.0, 0.0, 0.3381, 0.3693, 0.0, 0.0, 0.0, 0.0, 0.0, 0.0, 0.0, 0.0, 0.0, 0.0, 0.3568, 0.8561, 0.0, 0.0, 0.0, 0.0, 0.0, 0.0, 0.0, 0.0, 0.0, 0.0, 0.0, 0.0, 0.0, 0.0, 0.0, 0.0, 0.0, 0.0, 0.2657, 0.3599, 0.148, 0.8029, 0.3522, 0.4701, 0.0, 0.0, 0.0, 0.0, 0.2657, 0.3599, 0.0, 0.0, 0.0, 0.0, 0.0, 0.0, 0.0, 0.0, 0.0, 0.0, 0.0, 0.0, 0.0, 0.0, 0.0, 0.0, 0.0, 0.0, 0.0, 0.0, 0.0, 0.0, 0.0, 0.0, 0.0, 0.0, 0.0, 0.0, 0.0, 0.0, 0.0, 0.0, 0.0, 0.0, 0.0, 0.0, 0.0, 0.0, 0.0, 0.0, 0.0, 0.0, 0.0, 0.0, 0.0, 0.0, 0.0, 0.0, 0.0, 0.0, 0.0, 0.0, 0.0, 0.0, 0.0, 0.0, 0.0, 0.0, 0.0, 0.0, 0.0, 0.0, 0.0, 0.0, 0.0, 0.0, 0.0, 0.0, 0.0, 0.0, 0.0, 0.0, 0.0, 0.0, 0.0, 0.0, 0.0, 0.0, 0.0, 0.0, 0.0, 0.0, 0.0, 0.0, 0.0, 0.0, 0.0, 0.0, 0.0, 0.0, 0.0, 0.0, 0.0, 0.0, 0.0, 0.0, 0.0, 0.0, 0.0, 0.0, 0.0, 0.0, 0.0, 0.0, 0.0, 0.0, 0.0, 0.0, 0.0, 0.0, 0.0, 0.0, 0.0, 0.0, 0.0, 0.0, 0.0, 0.0, 0.0, 0.0, 0.0, 0.0, 0.0, 0.0, 0.0, 0.0, 0.0, 0.0, 0.0, 0.0, 0.0, 0.0, 0.0, 0.0, 0.0, 0.0, 0.0, 0.0, 0.0, 0.0, 0.0, 0.0, 0.0, 0.0, 0.0, 0.0, 0.0, 0.0, 0.0, 0.0, 0.0, 0.0, 0.0, 0.0, 0.0, 0.0, 0.0, 0.0, 0.0, 0.0, 0.0, 0.0, 0.0, 0.0, 0.0, 0.0, 0.0, 0.0, 0.0, 0.0, 0.0, 0.0, 0.0, 0.0, 0.0, 0.0, 0.0, 0.0, 0.0, 0.0, 0.0, 0.0, 0.0, 0.0, 0.0, 0.0, 0.0, 0.0, 0.0, 0.0, 0.0, 0.0, 0.0, 0.0, 0.0, 0.0, 0.0, 0.0, 0.0, 0.0, 0.0, 0.0, 0.0, 0.0, 0.0, 0.0, 0.0, 0.0, 0.0, 0.0, 0.0, 0.0, 0.0, 0.0, 0.0, 0.0, 0.6256, 0.34, 0.0, 0.0, 0.0, 0.0, 0.0, 0.0, 0.0, 0.0, 0.0, 0.0, 0.7192, 0.4013, 0.0, 0.0, 0.0, 0.0, 0.5972, 0.3938, 0.0, 0.0, 0.0, 0.0, 0.0, 0.0, 0.0, 0.0, 0.0, 0.0, 0.0, 0.0, 0.0, 0.0, 0.0, 0.0])
me_id15.materials.append(mat_color_000)
me_id15.materials.append(mat_edge_color255255255255)
me_id15.materials.append(mat_edge_color000255)
me_id15.materials.append(mat_translucent_glass_blue)
me_id15.materials.append(mat_material)
me_id15.use_remesh_preserve_volume = False
me_id15.use_remesh_preserve_attributes = False
me_id15.use_mirror_vertex_groups = False
me_id15.update()

# ---- objects
ob_sketchup = bpy.data.objects.new('SketchUp', None)
ob_group_0_001 = bpy.data.objects.new('group_0.001', me_id15)

# ---- transforms, parenting, visibility, modifiers, constraints
ob_sketchup.location = (0.0, 0.0, 0.0)
ob_sketchup.scale = (0.0254, 0.0254, 0.0254)
ob_sketchup.empty_image_offset = (0.0, 0.0)
ob_sketchup.lineart.crease_threshold = 0.0
ob_group_0_001.parent = ob_sketchup
ob_group_0_001.location = (-10.03, -72.79, -3.937)
ob_group_0_001.lineart.crease_threshold = 0.0

# ---- collection membership
col_collection_1.objects.link(ob_sketchup)
col_collection_1.objects.link(ob_group_0_001)

# ---- scene / render settings (as saved in the file)
scene.frame_start = 1; scene.frame_end = 250; scene.frame_set(1)
scene.render.engine = 'BLENDER_EEVEE_NEXT'
scene.render.resolution_percentage = 50
scene.render.dither_intensity = 0.0
scene.cycles.use_denoising = False
scene.cycles.samples = 10
scene.cycles.sampling_pattern = 'TABULATED_SOBOL'
scene.cycles.light_sampling_threshold = 0.0
scene.cycles.use_adaptive_sampling = False
scene.cycles.use_light_tree = False
scene.cycles.blur_glossy = 0.0
scene.cycles.pixel_filter_type = 'GAUSSIAN'
scene.cycles.sample_clamp_indirect = 0.0
scene.view_settings.view_transform = 'Standard'
bpy.context.view_layer.update()

# ---- added for rendering (the .blend has no active camera and no usable light): camera, sun
cam_auto = bpy.data.cameras.new('AutoCamera')
cam_auto.lens = 50.0
cam_auto.sensor_width = 36.0
cam_auto.clip_end = 1000.0
ob_auto_camera = bpy.data.objects.new('AutoCamera', cam_auto)
scene.collection.objects.link(ob_auto_camera)
ob_auto_camera.location = (31.4341, -21.5782, 24.2192)
ob_auto_camera.rotation_euler = (1.09748, -7.21219e-08, 0.694738)
scene.camera = ob_auto_camera
light_auto_sun = bpy.data.lights.new('AutoSun', 'SUN')
light_auto_sun.energy = 3.0
light_auto_sun.angle = 0.0523599
ob_auto_sun = bpy.data.objects.new('AutoSun', light_auto_sun)
scene.collection.objects.link(ob_auto_sun)
ob_auto_sun.rotation_euler = (0.872665, 0.174533, 0.523599)
bpy.context.view_layer.update()

